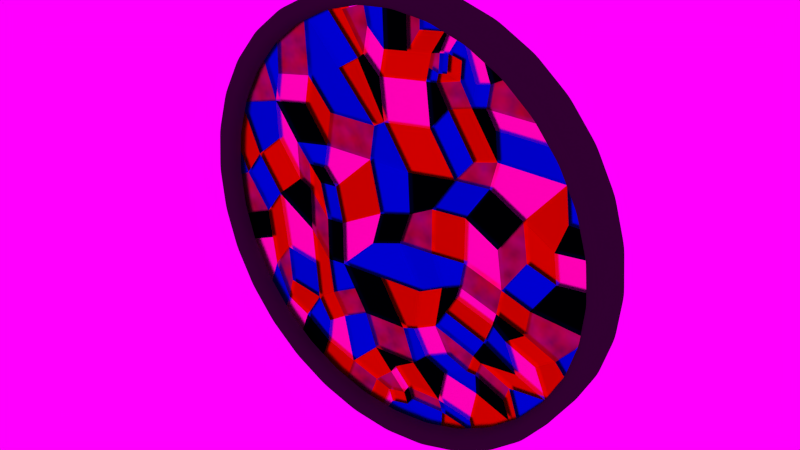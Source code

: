 # Source: lk-Buntglasfensterblend.blend  (saved by Blender 2.76.0; exported with 4.5.12 LTS)
import bpy
from mathutils import Matrix  # noqa: F401  (used for matrix-valued properties, if any)

bpy.ops.wm.read_factory_settings(use_empty=True)
scene = bpy.context.scene
scene.name = 'Scene'

# ---- collections
col_collection_1 = bpy.data.collections.new('Collection 1'); scene.collection.children.link(col_collection_1)

# ---- images (referenced by path relative to the original .blend; pixels are not part of the script)
import os
ASSET_DIR = os.environ.get("B2B_ASSET_DIR", "")  # directory of the original .blend (textures are referenced by path, not embedded)
HERE = os.path.dirname(os.path.abspath(__file__))  # packed textures are extracted next to this script under _unpacked/

def load_image(name, relpath, width, height, colorspace="sRGB"):
    """Load a texture the original file referenced (path relative to the .blend, or extracted next to this script)."""
    p = next((c for c in (os.path.join(HERE, relpath), os.path.join(ASSET_DIR, relpath)) if relpath and os.path.exists(c)), "")
    if p:
        img = bpy.data.images.load(p, check_existing=True)
        img.name = name
    else:  # same state as the original file: an image datablock whose file is absent (Cycles renders it pink)
        img = bpy.data.images.new(name, width, height)
        img.source = "FILE"
        img.filepath = "//" + (relpath or name)
    img.colorspace_settings.name = colorspace
    return img
img_ridgecrest_road_ref_hdr = load_image('Ridgecrest_Road_Ref.hdr', 'Ridgecrest_Road_Ref.hdr', 1024, 1024, 'Linear Rec.709')

# ---- materials (node trees are filled in below, after node groups)
mat_femsterglas_wei = bpy.data.materials.new('Femsterglas weiß')
mat_femsterglas_wei.alpha_threshold = 0.0
mat_femsterglas_wei.preview_render_type = 'SHADERBALL'
mat_femsterglas_wei.roughness = 0.5
mat_fensterglas_rot_001 = bpy.data.materials.new('Fensterglas rot.001')
mat_fensterglas_rot_001.alpha_threshold = 0.0
mat_fensterglas_rot_001.preview_render_type = 'SHADERBALL'
mat_fensterglas_rot_001.roughness = 0.5
mat_fensterglas_gr_n = bpy.data.materials.new('Fensterglas Grün')
mat_fensterglas_gr_n.alpha_threshold = 0.0
mat_fensterglas_gr_n.roughness = 0.5
mat_fensterglas_blau = bpy.data.materials.new('Fensterglas Blau')
mat_fensterglas_blau.alpha_threshold = 0.0
mat_fensterglas_blau.roughness = 0.5
mat_fensterglas_gelb = bpy.data.materials.new('Fensterglas Gelb')
mat_fensterglas_gelb.alpha_threshold = 0.0
mat_fensterglas_gelb.roughness = 0.5
mat_fensterglas_lila = bpy.data.materials.new('Fensterglas Lila')
mat_fensterglas_lila.alpha_threshold = 0.0
mat_fensterglas_lila.roughness = 0.5
mat_fensterglas_orange = bpy.data.materials.new('Fensterglas Orange')
mat_fensterglas_orange.alpha_threshold = 0.0
mat_fensterglas_orange.roughness = 0.5
mat_fensterglas_hellblau = bpy.data.materials.new('Fensterglas Hellblau')
mat_fensterglas_hellblau.alpha_threshold = 0.0
mat_fensterglas_hellblau.roughness = 0.5
mat_licht = bpy.data.materials.new('licht')
mat_licht.alpha_threshold = 0.0
mat_licht.roughness = 0.5
mat_fensterglas_rot = bpy.data.materials.new('Fensterglas rot')
mat_fensterglas_rot.alpha_threshold = 0.0
mat_fensterglas_rot.preview_render_type = 'SHADERBALL'
mat_fensterglas_rot.roughness = 0.5
mat_rahmen = bpy.data.materials.new('Rahmen ')
mat_rahmen.alpha_threshold = 0.0
mat_rahmen.diffuse_color = (0.0291, 0.0291, 0.0291, 1.0)
mat_rahmen.roughness = 0.5

# ---- material node trees
mat_femsterglas_wei.use_nodes = True; mat_femsterglas_wei.node_tree.nodes.clear()
_N = mat_femsterglas_wei.node_tree.nodes; _L = mat_femsterglas_wei.node_tree.links
n0 = _N.new('ShaderNodeOutputMaterial'); n0.name = 'Material Output'; n0.location = (300, 300)
n1 = _N.new('ShaderNodeBsdfGlass'); n1.name = 'Glass BSDF'; n1.location = (100, 300)
n1.distribution = 'BECKMANN'
n1.inputs[0].default_value = (0.8, 0.8, 0.8, 1.0)
n1.inputs[1].default_value = 0.4472
n1.inputs[2].default_value = 1.45
_L.new(n1.outputs[0], n0.inputs[0])
n0.is_active_output = True
mat_fensterglas_rot_001.use_nodes = True; mat_fensterglas_rot_001.node_tree.nodes.clear()
_N = mat_fensterglas_rot_001.node_tree.nodes; _L = mat_fensterglas_rot_001.node_tree.links
n0 = _N.new('ShaderNodeTexNoise'); n0.name = 'Noise Texture'; n0.location = (-201, 273)
n0.inputs[2].default_value = 22.8
n1 = _N.new('ShaderNodeMix'); n1.name = 'Mix'; n1.location = (19, 246)
n1.data_type = 'RGBA'
n1.blend_type = 'MULTIPLY'
n1.inputs[0].default_value = 0.8909
n1.inputs[7].default_value = (0.0, 1.946e-08, 0.249, 1.0)
n2 = _N.new('ShaderNodeRGBCurve'); n2.name = 'RGB Curves'; n2.location = (239, 223)
_c = n2.mapping.curves[0]
while len(_c.points) > 2: _c.points.remove(_c.points[-1])
_c.points[0].location = (0.0, 0.0); _c.points[0].handle_type = 'AUTO'
_c.points[1].location = (0.4, 0.925); _c.points[1].handle_type = 'AUTO'
_p = _c.points.new(1.0, 1.0); _p.handle_type = 'AUTO'
n2.mapping.update()
n3 = _N.new('ShaderNodeOutputMaterial'); n3.name = 'Material Output'; n3.location = (1080, 300)
n4 = _N.new('ShaderNodeBsdfGlass'); n4.name = 'Glass BSDF'; n4.location = (559, 300)
n4.distribution = 'BECKMANN'
n4.inputs[1].default_value = 0.4472
n4.inputs[2].default_value = 1.45
_L.new(n0.outputs[1], n1.inputs[6])
_L.new(n1.outputs[2], n2.inputs[1])
_L.new(n2.outputs[0], n4.inputs[0])
_L.new(n4.outputs[0], n3.inputs[0])
n3.is_active_output = True
mat_fensterglas_gr_n.use_nodes = True; mat_fensterglas_gr_n.node_tree.nodes.clear()
_N = mat_fensterglas_gr_n.node_tree.nodes; _L = mat_fensterglas_gr_n.node_tree.links
n0 = _N.new('ShaderNodeOutputMaterial'); n0.name = 'Material Output'; n0.location = (563, 292)
n1 = _N.new('ShaderNodeBsdfGlass'); n1.name = 'Glass BSDF'; n1.location = (-75, 301)
n1.distribution = 'BECKMANN'
n1.inputs[0].default_value = (0.0, 1.0, 0.01287, 1.0)
n1.inputs[1].default_value = 0.4472
n1.inputs[2].default_value = 1.45
_L.new(n1.outputs[0], n0.inputs[0])
n0.is_active_output = True
mat_fensterglas_blau.use_nodes = True; mat_fensterglas_blau.node_tree.nodes.clear()
_N = mat_fensterglas_blau.node_tree.nodes; _L = mat_fensterglas_blau.node_tree.links
n0 = _N.new('ShaderNodeOutputMaterial'); n0.name = 'Material Output'; n0.location = (326, 300)
n1 = _N.new('ShaderNodeBsdfGlass'); n1.name = 'Glass BSDF'; n1.location = (-131, 300)
n1.distribution = 'BECKMANN'
n1.inputs[0].default_value = (0.0, 0.02855, 0.8, 1.0)
n1.inputs[1].default_value = 0.4472
n1.inputs[2].default_value = 1.45
_L.new(n1.outputs[0], n0.inputs[0])
n0.is_active_output = True
mat_fensterglas_gelb.use_nodes = True; mat_fensterglas_gelb.node_tree.nodes.clear()
_N = mat_fensterglas_gelb.node_tree.nodes; _L = mat_fensterglas_gelb.node_tree.links
n0 = _N.new('ShaderNodeOutputMaterial'); n0.name = 'Material Output'; n0.location = (550, 300)
n1 = _N.new('ShaderNodeBsdfGlass'); n1.name = 'Glass BSDF'; n1.location = (100, 300)
n1.distribution = 'BECKMANN'
n1.inputs[0].default_value = (0.7659, 0.8, 0.0, 1.0)
n1.inputs[1].default_value = 0.4472
n1.inputs[2].default_value = 1.45
_L.new(n1.outputs[0], n0.inputs[0])
n0.is_active_output = True
mat_fensterglas_lila.use_nodes = True; mat_fensterglas_lila.node_tree.nodes.clear()
_N = mat_fensterglas_lila.node_tree.nodes; _L = mat_fensterglas_lila.node_tree.links
n0 = _N.new('ShaderNodeOutputMaterial'); n0.name = 'Material Output'; n0.location = (476, 300)
n1 = _N.new('ShaderNodeBsdfGlass'); n1.name = 'Glass BSDF'; n1.location = (26, 309)
n1.distribution = 'BECKMANN'
n1.inputs[0].default_value = (1.0, 0.0, 0.6771, 1.0)
n1.inputs[1].default_value = 0.4472
n1.inputs[2].default_value = 1.45
_L.new(n1.outputs[0], n0.inputs[0])
n0.is_active_output = True
mat_fensterglas_orange.use_nodes = True; mat_fensterglas_orange.node_tree.nodes.clear()
_N = mat_fensterglas_orange.node_tree.nodes; _L = mat_fensterglas_orange.node_tree.links
n0 = _N.new('ShaderNodeOutputMaterial'); n0.name = 'Material Output'; n0.location = (300, 300)
n1 = _N.new('ShaderNodeBsdfGlass'); n1.name = 'Glass BSDF'; n1.location = (100, 300)
n1.distribution = 'BECKMANN'
n1.inputs[0].default_value = (0.8, 0.1701, 0.0, 1.0)
n1.inputs[1].default_value = 0.4472
n1.inputs[2].default_value = 1.45
_L.new(n1.outputs[0], n0.inputs[0])
n0.is_active_output = True
mat_fensterglas_hellblau.use_nodes = True; mat_fensterglas_hellblau.node_tree.nodes.clear()
_N = mat_fensterglas_hellblau.node_tree.nodes; _L = mat_fensterglas_hellblau.node_tree.links
n0 = _N.new('ShaderNodeOutputMaterial'); n0.name = 'Material Output'; n0.location = (300, 300)
n1 = _N.new('ShaderNodeBsdfGlass'); n1.name = 'Glass BSDF'; n1.location = (100, 300)
n1.distribution = 'BECKMANN'
n1.inputs[0].default_value = (0.0, 0.8, 0.7608, 1.0)
n1.inputs[1].default_value = 0.4472
n1.inputs[2].default_value = 1.45
_L.new(n1.outputs[0], n0.inputs[0])
n0.is_active_output = True
mat_licht.use_nodes = True; mat_licht.node_tree.nodes.clear()
_N = mat_licht.node_tree.nodes; _L = mat_licht.node_tree.links
n0 = _N.new('ShaderNodeTexNoise'); n0.name = 'Noise Texture'; n0.location = (-138, 288)
n0.inputs[2].default_value = 3.7
n0.inputs[3].default_value = 3.7
n1 = _N.new('ShaderNodeHueSaturation'); n1.name = 'Hue Saturation Value'; n1.location = (27, 362)
n1.inputs[0].default_value = 0.0
n1.inputs[1].default_value = 0.0
n2 = _N.new('ShaderNodeRGBCurve'); n2.name = 'RGB Curves'; n2.location = (214, 500)
_c = n2.mapping.curves[3]
while len(_c.points) > 2: _c.points.remove(_c.points[-1])
_c.points[0].location = (0.0, 0.0); _c.points[0].handle_type = 'AUTO'
_c.points[1].location = (0.83182, 0.4); _c.points[1].handle_type = 'AUTO'
_p = _c.points.new(1.0, 1.0); _p.handle_type = 'AUTO'
n2.mapping.update()
n3 = _N.new('ShaderNodeOutputMaterial'); n3.name = 'Material Output'; n3.location = (936, 426)
n4 = _N.new('ShaderNodeEmission'); n4.name = 'Emission'; n4.location = (714, 440)
n4.inputs[1].default_value = 200.0
_L.new(n0.outputs[1], n1.inputs[4])
_L.new(n1.outputs[0], n2.inputs[1])
_L.new(n4.outputs[0], n3.inputs[0])
_L.new(n2.outputs[0], n4.inputs[0])
n3.is_active_output = True
mat_fensterglas_rot.use_nodes = True; mat_fensterglas_rot.node_tree.nodes.clear()
_N = mat_fensterglas_rot.node_tree.nodes; _L = mat_fensterglas_rot.node_tree.links
n0 = _N.new('ShaderNodeTexNoise'); n0.name = 'Noise Texture'; n0.location = (-201, 273)
n0.inputs[2].default_value = 22.8
n1 = _N.new('ShaderNodeMix'); n1.name = 'Mix'; n1.location = (19, 246)
n1.data_type = 'RGBA'
n1.blend_type = 'MULTIPLY'
n1.inputs[0].default_value = 0.8909
n1.inputs[7].default_value = (1.0, 0.9079, 0.7976, 1.0)
n2 = _N.new('ShaderNodeBsdfGlass'); n2.name = 'Glass BSDF'; n2.location = (559, 300)
n2.distribution = 'BECKMANN'
n2.inputs[1].default_value = 0.4472
n2.inputs[2].default_value = 1.45
n3 = _N.new('ShaderNodeRGBCurve'); n3.name = 'RGB Curves'; n3.location = (239, 223)
_c = n3.mapping.curves[0]
while len(_c.points) > 2: _c.points.remove(_c.points[-1])
_c.points[0].location = (0.0, 0.0); _c.points[0].handle_type = 'AUTO'
_c.points[1].location = (0.4, 0.925); _c.points[1].handle_type = 'AUTO'
_p = _c.points.new(1.0, 1.0); _p.handle_type = 'AUTO'
n3.mapping.update()
n4 = _N.new('ShaderNodeOutputMaterial'); n4.name = 'Material Output'; n4.location = (804, 300)
_L.new(n0.outputs[1], n1.inputs[6])
_L.new(n1.outputs[2], n3.inputs[1])
_L.new(n3.outputs[0], n2.inputs[0])
_L.new(n2.outputs[0], n4.inputs[0])
n4.is_active_output = True

# ---- world
world_world = bpy.data.worlds.new('World'); scene.world = world_world
world_world.use_nodes = True; world_world.node_tree.nodes.clear()
_N = world_world.node_tree.nodes; _L = world_world.node_tree.links
n0 = _N.new('ShaderNodeOutputWorld'); n0.name = 'World Output'; n0.location = (300, 300)
n1 = _N.new('ShaderNodeBackground'); n1.name = 'Background'; n1.location = (10, 300)
n2 = _N.new('ShaderNodeTexEnvironment'); n2.name = 'Environment Texture'; n2.location = (-180, 300)
n2.width = 140
n2.image = img_ridgecrest_road_ref_hdr
_L.new(n1.outputs[0], n0.inputs[0])
_L.new(n2.outputs[0], n1.inputs[0])
n0.is_active_output = True
world_world.color = (0.05088, 0.05088, 0.05088)
world_world.use_sun_shadow = False
world_world.sun_shadow_jitter_overblur = 0.0
world_world.cycles.sampling_method = 'MANUAL'

# ---- meshes
me_plane_002 = bpy.data.meshes.new('Plane.002')
me_plane_002.from_pydata([(-1.205, -1.126, -0.005228), (0.2743, -0.6333, -0.005228), (-0.7671, 0.4081, -0.005228), (0.7947, 0.8737, -0.005228), (1.941, -0.5368, -0.005228), (1.941, 1.463, -0.005228), (1.351, -2.534, -0.005228), (2.498, -1.945, -0.005228), (-1.304, 2.708, -0.005228), (0.6964, 2.708, -0.005228), (3.578, -0.4058, -0.005228), (3.578, 1.594, -0.005228), (3.022, 3.035, -0.005228), (4.659, 3.166, -0.005228), (-2.908, -2.731, -0.005228), (-2.908, -0.731, -0.005228), (-0.7784, -2.633, -0.005228), (-1.664, -4.761, -0.005228), (0.466, -4.663, -0.005228), (1.057, -4.467, -0.005228), (2.203, -3.877, -0.005228), (5.15, 0.7427, -0.005228), (6.231, 2.315, -0.005228), (5.412, -0.9602, -0.005228), (6.493, 0.6117, -0.005228), (3.382, -1.552, -0.005228), (5.216, -2.106, -0.005228), (6.755, -1.386, -0.005228), (7.836, 0.186, -0.005228), (9.234, -1.554, -0.005228), (9.221, 0.3538, -0.005228), (7.656, 1.479, -0.005228), (9.042, 1.646, -0.005228), (7.971, 4.323, -0.005228), (8.156, 2.797, -0.005228), (8.59, 4.323, -0.005228), (8.775, 2.797, -0.005228), (6.59, -2.554, -0.005228), (8.862, -2.216, -0.005228), (8.036, -3.143, -0.005228), (9.291, -2.696, -0.005228), (8.464, -3.624, -0.005228), (5.705, -3.182, -0.005228), (7.151, -3.772, -0.005228), (6.28, -4.514, -0.005228), (7.726, -5.104, -0.005228), (3.216, -2.138, -0.005229), (5.05, -2.692, -0.005229), (2.709, -3.007, -0.005228), (4.174, -4.532, -0.005228), (4.681, -3.662, -0.005228), (4.551, -4.715, -0.005228), (5.996, -5.304, -0.005228), (7.528, -5.336, -0.005228), (6.474, -6.721, -0.005228), (-1.101, -6.318, -0.005228), (1.029, -6.219, -0.005228), (1.711, -5.596, -0.005228), (2.857, -5.007, -0.005228), (2.738, -6.001, -0.005228), (3.884, -5.412, -0.005228), (4.318, -5.406, -0.005228), (5.764, -5.995, -0.005228), (4.4, -6.285, -0.005228), (6.099, -6.874, -0.005228), (2.443, -7.518, -0.005228), (4.105, -7.801, -0.005228), (2.646, -8.071, -0.005228), (4.308, -8.355, -0.005228), (2.606, -9.243, -0.005228), (4.137, -8.537, -0.005228), (0.7696, -7.604, -0.005228), (0.9723, -8.158, -0.005228), (0.5191, -7.988, -0.005228), (0.7218, -8.542, -0.005228), (0.02663, -6.848, -0.005228), (-0.2239, -7.232, -0.005228), (-0.3438, -8.213, -0.005228), (-0.1411, -8.766, -0.005228), (-0.8343, -9.52, -0.005228), (-0.6315, -9.581, -0.005228), (-1.08, -8.006, -0.005228), (-1.57, -9.313, -0.005228), (-2.47, -7.622, -0.005228), (-2.96, -8.929, -0.005228), (-2.286, -3.746, -0.005228), (-2.949, -5.427, -0.005228), (-3.571, -4.412, -0.005228), (-4.001, -7.132, -0.005228), (-4.491, -8.439, -0.005228), (-5.294, -6.259, -0.005228), (-5.785, -7.566, -0.005228), (-3.857, -6.023, -0.005229), (-4.479, -5.008, -0.005229), (-3.794, -2.797, -0.005228), (-3.794, -0.7967, -0.005228), (-4.761, -1.632, -0.005228), (-4.761, 0.368, -0.005228), (-4.62, -3.32, -0.005228), (-6.185, -4.747, -0.005228), (-6.326, -3.059, -0.005228), (-6.453, -5.739, -0.005228), (-6.944, -7.046, -0.005228), (-7.167, -4.204, -0.005228), (-7.657, -5.511, -0.005228), (-6.702, -0.4578, -0.005228), (-7.543, -1.603, -0.005228), (-7.167, -4.204, -0.005228), (-7.657, -5.511, -0.005228), (-7.355, -2.903, -0.005228), (-9.13, -2.237, -0.005228), (-8.942, -3.538, -0.005228), (-7.884, 1.139, -0.005228), (-8.725, -0.005861, -0.005228), (-8.857, 3.343, -0.005228), (-9.698, 2.198, -0.005228), (-9.71, -0.5132, -0.005228), (-9.799, 1.894, -0.005228), (-5.387, 0.6439, -0.005229), (-6.57, 2.241, -0.005228), (-5.469, 2.351, -0.005228), (-6.652, 3.948, -0.005228), (-3.267, 0.895, -0.005228), (-4.153, 0.8293, -0.005228), (-3.898, 1.606, -0.005228), (-4.783, 1.54, -0.005228), (-3.695, 2.669, -0.005228), (-4.878, 4.266, -0.005228), (-8.921, 4.27, -0.005229), (-7.358, 5.94, -0.005228), (-6.421, 5.237, -0.005228), (-4.648, 5.555, -0.005228), (-6.373, 7.407, -0.005228), (-4.798, 8.281, -0.005228), (-0.5421, 4.532, -0.005228), (1.783, 4.859, -0.005228), (-1.065, 4.245, -0.005228), (-3.456, 4.206, -0.005228), (-2.931, 6.263, -0.005228), (-3.758, 8.926, -0.005228), (-1.892, 6.908, -0.005228), (3.856, 4.034, -0.005228), (2.617, 5.858, -0.005228), (4.964, 4.341, -0.005228), (3.726, 6.165, -0.005228), (7.971, 4.323, -0.005228), (4.964, 4.341, -0.005228), (7.84, 5.568, -0.005228), (4.833, 5.586, -0.005228), (7.381, 6.288, -0.005228), (4.375, 6.306, -0.005228), (2.058, 6.78, -0.005228), (3.166, 7.087, -0.005228), (3.868, 7.13, -0.005228), (4.517, 7.271, -0.005228), (3.254, 8.688, -0.005228), (3.903, 8.829, -0.005228), (5.557, 7.849, -0.005228), (4.18, 8.8, -0.005228), (-0.7615, 6.385, -0.005228), (1.564, 6.713, -0.005228), (-0.5312, 7.548, -0.005228), (1.794, 7.875, -0.005228), (-1.584, 7.142, -0.005228), (-1.354, 8.304, -0.005228), (-2.659, 8.721, -0.005228), (-1.55, 9.138, -0.005228), (0.6314, 7.711, -0.005228), (-0.597, 9.247, -0.005228), (0.5656, 9.411, -0.005228), (2.386, 8.823, -0.005228), (1.224, 8.659, -0.005228), (2.35, 9.264, -0.005228), (1.207, 9.533, -0.005228), (3.21, 7.887, -0.005228), (2.548, 7.231, -0.005229), (2.592, 8.032, -0.005229), (2.14, 7.166, -0.005228), (2.184, 7.966, -0.005228), (1.679, 7.294, -0.005228), (2.951, 8.608, -0.005228), (2.543, 8.833, -0.005228)], [], [(0, 1, 3, 2), (3, 1, 4, 5), (4, 1, 6, 7), (2, 3, 9, 8), (5, 4, 10, 11), (5, 11, 13, 12), (5, 12, 9, 3), (0, 2, 15, 14), (0, 14, 16, 6, 1), (16, 14, 85, 17, 18), (7, 6, 19, 20), (6, 16, 18, 19), (13, 11, 21, 22), (22, 21, 23, 24), (10, 23, 21, 11), (23, 10, 25, 26), (7, 25, 10, 4), (24, 23, 27, 28), (28, 27, 29, 30), (28, 30, 32, 31), (24, 28, 31, 22), (22, 31, 34, 33), (33, 34, 36, 35), (32, 36, 34, 31), (29, 27, 37, 39, 38), (38, 39, 41, 40), (39, 37, 42, 43), (26, 37, 27, 23), (43, 42, 44, 45), (39, 43, 45, 41), (26, 25, 46, 47), (37, 26, 47, 42), (20, 48, 46, 25, 7), (48, 20, 49, 50), (46, 48, 50, 47), (44, 42, 47, 50), (45, 44, 51, 52), (45, 52, 54, 53), (20, 58, 60, 49), (18, 17, 55, 56), (20, 19, 57, 58), (58, 57, 59, 60), (19, 18, 56, 57), (52, 51, 61, 62), (49, 51, 44, 50), (62, 61, 63, 64), (52, 62, 64, 54), (60, 61, 51, 49), (59, 63, 61, 60), (63, 59, 65, 66), (66, 65, 67, 68), (63, 66, 68, 64), (59, 57, 56, 65), (68, 67, 69, 70), (67, 65, 71, 72), (72, 71, 73, 74), (67, 72, 74, 69), (73, 71, 75, 76), (56, 75, 71, 65), (55, 76, 75, 56), (74, 73, 77, 78), (78, 77, 79, 80), (74, 78, 80, 69), (79, 77, 81, 82), (76, 81, 77, 73), (82, 81, 83, 84), (55, 83, 81, 76), (17, 85, 87, 86), (17, 86, 83, 55), (84, 83, 88, 89), (89, 88, 90, 91), (86, 87, 93, 92), (86, 92, 88, 83), (88, 92, 93, 90), (14, 15, 95, 94), (14, 94, 87, 85), (94, 95, 97, 96), (87, 94, 96, 98, 93), (93, 98, 100, 99), (91, 90, 101, 102), (90, 93, 99, 101), (102, 101, 103, 104), (100, 103, 101, 99), (103, 100, 105, 106, 109), (96, 105, 100, 98), (104, 103, 107, 108), (109, 106, 110, 111), (103, 109, 111, 108, 107, 104), (106, 105, 112, 113), (113, 112, 114, 115), (113, 115, 117, 116), (106, 113, 116, 110), (112, 105, 118, 119), (97, 118, 105, 96), (119, 118, 120, 121), (112, 119, 121, 114), (95, 15, 122, 123), (8, 122, 15, 2), (123, 122, 124, 125), (95, 123, 125, 97), (97, 125, 120, 118), (121, 120, 126, 127), (124, 126, 120, 125), (8, 126, 124, 122), (114, 121, 129, 128), (121, 127, 131, 130), (130, 131, 133, 132), (121, 130, 132, 129), (9, 12, 135, 134), (126, 8, 136, 137), (8, 9, 134, 136), (126, 137, 131, 127), (131, 137, 136, 138, 133), (133, 138, 140, 139), (134, 140, 138, 136), (135, 12, 141, 142), (142, 141, 143, 144), (13, 143, 141, 12), (13, 22, 33, 143), (143, 33, 145, 146), (146, 145, 147, 148), (148, 147, 149, 150), (143, 146, 148, 150, 144), (142, 144, 152, 151), (144, 150, 154, 153), (153, 154, 156, 155), (144, 153, 155, 174, 152), (156, 154, 157, 158), (149, 157, 154, 150), (134, 135, 160, 159), (159, 160, 179, 162, 167, 161), (135, 142, 151, 160), (159, 161, 164, 163), (134, 159, 163, 140), (163, 164, 166, 165), (140, 163, 165, 139), (161, 167, 169, 168), (161, 168, 166, 164), (167, 162, 170, 171), (171, 170, 172, 173), (167, 171, 173, 169), (152, 174, 176, 175), (175, 176, 178, 177), (152, 175, 177, 151), (162, 179, 177, 178), (151, 177, 179, 160), (178, 176, 180, 181), (162, 178, 181, 170), (155, 180, 176, 174)])
me_plane_002.polygons.foreach_set('material_index', [2, 1, 7, 3, 4, 7, 2, 5, 3, 2, 6, 4, 2, 1, 5, 1, 3, 3, 2, 5, 6, 4, 3, 2, 1, 7, 6, 4, 5, 4, 5, 2, 2, 3, 4, 7, 6, 3, 1, 1, 5, 3, 7, 1, 2, 2, 4, 4, 7, 5, 7, 6, 2, 4, 1, 2, 3, 5, 4, 2, 6, 5, 7, 4, 1, 1, 6, 1, 3, 4, 2, 6, 5, 3, 2, 3, 1, 4, 7, 5, 4, 7, 1, 4, 5, 0, 2, 5, 3, 4, 7, 1, 6, 2, 5, 7, 7, 4, 2, 4, 1, 2, 3, 5, 1, 5, 1, 3, 6, 1, 7, 4, 7, 3, 4, 3, 4, 1, 5, 0, 7, 5, 2, 1, 3, 5, 7, 2, 1, 5, 6, 2, 5, 2, 1, 6, 2, 3, 4, 7, 1, 6, 7, 4, 1, 3, 5, 2, 3])
me_plane_002.materials.append(mat_femsterglas_wei)
me_plane_002.materials.append(mat_fensterglas_rot_001)
me_plane_002.materials.append(mat_fensterglas_gr_n)
me_plane_002.materials.append(mat_fensterglas_blau)
me_plane_002.materials.append(mat_fensterglas_gelb)
me_plane_002.materials.append(mat_fensterglas_lila)
me_plane_002.materials.append(mat_fensterglas_orange)
me_plane_002.materials.append(mat_fensterglas_hellblau)
me_plane_002.use_remesh_preserve_volume = False
me_plane_002.use_remesh_preserve_attributes = False
me_plane_002.use_mirror_vertex_groups = False
me_plane_002.update()
me_circle_001 = bpy.data.meshes.new('Circle.001')
me_circle_001.from_pydata([(0.0, 1.0, 0.0), (-0.1951, 0.9808, 0.0), (-0.3827, 0.9239, 0.0), (-0.5556, 0.8315, 0.0), (-0.7071, 0.7071, 0.0), (-0.8315, 0.5556, 0.0), (-0.9239, 0.3827, 0.0), (-0.9808, 0.1951, 0.0), (-1.0, 7.55e-08, 0.0), (-0.9808, -0.1951, 0.0), (-0.9239, -0.3827, 0.0), (-0.8315, -0.5556, 0.0), (-0.7071, -0.7071, 0.0), (-0.5556, -0.8315, 0.0), (-0.3827, -0.9239, 0.0), (-0.1951, -0.9808, 0.0), (3.258e-07, -1.0, 0.0), (0.1951, -0.9808, 0.0), (0.3827, -0.9239, 0.0), (0.5556, -0.8315, 0.0), (0.7071, -0.7071, 0.0), (0.8315, -0.5556, 0.0), (0.9239, -0.3827, 0.0), (0.9808, -0.1951, 0.0), (1.0, 9.656e-07, 0.0), (0.9808, 0.1951, 0.0), (0.9239, 0.3827, 0.0), (0.8315, 0.5556, 0.0), (0.7071, 0.7071, 0.0), (0.5556, 0.8315, 0.0), (0.3827, 0.9239, 0.0), (0.1951, 0.9808, 0.0)], [], [(1, 2, 3, 4, 5, 6, 7, 8, 9, 10, 11, 12, 13, 14, 15, 16, 17, 18, 19, 20, 21, 22, 23, 24, 25, 26, 27, 28, 29, 30, 31, 0)])
me_circle_001.materials.append(mat_licht)
me_circle_001.use_remesh_preserve_volume = False
me_circle_001.use_remesh_preserve_attributes = False
me_circle_001.use_mirror_vertex_groups = False
me_circle_001.update()
me_plane = bpy.data.meshes.new('Plane')
me_plane.from_pydata([(-1.205, -1.126, -0.005228), (0.2743, -0.6333, -0.005228), (-0.7671, 0.4081, -0.005228), (0.7947, 0.8737, -0.005228), (1.941, -0.5368, -0.005228), (1.941, 1.463, -0.005228), (1.351, -2.534, -0.005228), (2.498, -1.945, -0.005228), (-1.304, 2.708, -0.005228), (0.6964, 2.708, -0.005228), (3.578, -0.4058, -0.005228), (3.578, 1.594, -0.005228), (3.022, 3.035, -0.005228), (4.659, 3.166, -0.005228), (-2.908, -2.731, -0.005228), (-2.908, -0.731, -0.005228), (-0.7784, -2.633, -0.005228), (-1.664, -4.761, -0.005228), (0.466, -4.663, -0.005228), (1.057, -4.467, -0.005228), (2.203, -3.877, -0.005228), (5.15, 0.7427, -0.005228), (6.231, 2.315, -0.005228), (5.412, -0.9602, -0.005228), (6.493, 0.6117, -0.005228), (3.382, -1.552, -0.005228), (5.216, -2.106, -0.005228), (6.755, -1.386, -0.005228), (7.836, 0.186, -0.005228), (9.234, -1.554, -0.005228), (9.221, 0.3538, -0.005228), (7.656, 1.479, -0.005228), (9.042, 1.646, -0.005228), (7.971, 4.323, -0.005228), (8.156, 2.797, -0.005228), (8.59, 4.323, -0.005228), (8.775, 2.797, -0.005228), (6.59, -2.554, -0.005228), (8.862, -2.216, -0.005228), (8.036, -3.143, -0.005228), (9.291, -2.696, -0.005228), (8.464, -3.624, -0.005228), (5.705, -3.182, -0.005228), (7.151, -3.772, -0.005228), (6.28, -4.514, -0.005228), (7.726, -5.104, -0.005228), (3.216, -2.138, -0.005229), (5.05, -2.692, -0.005229), (2.709, -3.007, -0.005228), (4.174, -4.532, -0.005228), (4.681, -3.662, -0.005228), (4.551, -4.715, -0.005228), (5.996, -5.304, -0.005228), (7.528, -5.336, -0.005228), (6.474, -6.721, -0.005228), (-1.101, -6.318, -0.005228), (1.029, -6.219, -0.005228), (1.711, -5.596, -0.005228), (2.857, -5.007, -0.005228), (2.738, -6.001, -0.005228), (3.884, -5.412, -0.005228), (4.318, -5.406, -0.005228), (5.764, -5.995, -0.005228), (4.4, -6.285, -0.005228), (6.099, -6.874, -0.005228), (2.443, -7.518, -0.005228), (4.105, -7.801, -0.005228), (2.646, -8.071, -0.005228), (4.308, -8.355, -0.005228), (2.606, -9.243, -0.005228), (4.137, -8.537, -0.005228), (0.7696, -7.604, -0.005228), (0.9723, -8.158, -0.005228), (0.5191, -7.988, -0.005228), (0.7218, -8.542, -0.005228), (0.02663, -6.848, -0.005228), (-0.2239, -7.232, -0.005228), (-0.3438, -8.213, -0.005228), (-0.1411, -8.766, -0.005228), (-0.8343, -9.52, -0.005228), (-0.6315, -9.581, -0.005228), (-1.08, -8.006, -0.005228), (-1.57, -9.313, -0.005228), (-2.47, -7.622, -0.005228), (-2.96, -8.929, -0.005228), (-2.286, -3.746, -0.005228), (-2.949, -5.427, -0.005228), (-3.571, -4.412, -0.005228), (-4.001, -7.132, -0.005228), (-4.491, -8.439, -0.005228), (-5.294, -6.259, -0.005228), (-5.785, -7.566, -0.005228), (-3.857, -6.023, -0.005229), (-4.479, -5.008, -0.005229), (-3.794, -2.797, -0.005228), (-3.794, -0.7967, -0.005228), (-4.761, -1.632, -0.005228), (-4.761, 0.368, -0.005228), (-4.62, -3.32, -0.005228), (-6.185, -4.747, -0.005228), (-6.326, -3.059, -0.005228), (-6.453, -5.739, -0.005228), (-6.944, -7.046, -0.005228), (-7.167, -4.204, -0.005228), (-7.657, -5.511, -0.005228), (-6.702, -0.4578, -0.005228), (-7.543, -1.603, -0.005228), (-7.167, -4.204, -0.005228), (-7.657, -5.511, -0.005228), (-7.355, -2.903, -0.005228), (-9.13, -2.237, -0.005228), (-8.942, -3.538, -0.005228), (-7.884, 1.139, -0.005228), (-8.725, -0.005861, -0.005228), (-8.857, 3.343, -0.005228), (-9.698, 2.198, -0.005228), (-9.71, -0.5132, -0.005228), (-9.799, 1.894, -0.005228), (-5.387, 0.6439, -0.005229), (-6.57, 2.241, -0.005228), (-5.469, 2.351, -0.005228), (-6.652, 3.948, -0.005228), (-3.267, 0.895, -0.005228), (-4.153, 0.8293, -0.005228), (-3.898, 1.606, -0.005228), (-4.783, 1.54, -0.005228), (-3.695, 2.669, -0.005228), (-4.878, 4.266, -0.005228), (-8.921, 4.27, -0.005229), (-7.358, 5.94, -0.005228), (-6.421, 5.237, -0.005228), (-4.648, 5.555, -0.005228), (-6.373, 7.407, -0.005228), (-4.798, 8.281, -0.005228), (-0.5421, 4.532, -0.005228), (1.783, 4.859, -0.005228), (-1.065, 4.245, -0.005228), (-3.456, 4.206, -0.005228), (-2.931, 6.263, -0.005228), (-3.758, 8.926, -0.005228), (-1.892, 6.908, -0.005228), (3.856, 4.034, -0.005228), (2.617, 5.858, -0.005228), (4.964, 4.341, -0.005228), (3.726, 6.165, -0.005228), (7.971, 4.323, -0.005228), (4.964, 4.341, -0.005228), (7.84, 5.568, -0.005228), (4.833, 5.586, -0.005228), (7.381, 6.288, -0.005228), (4.375, 6.306, -0.005228), (2.058, 6.78, -0.005228), (3.166, 7.087, -0.005228), (3.868, 7.13, -0.005228), (4.517, 7.271, -0.005228), (3.254, 8.688, -0.005228), (3.903, 8.829, -0.005228), (5.557, 7.849, -0.005228), (4.18, 8.8, -0.005228), (-0.7615, 6.385, -0.005228), (1.564, 6.713, -0.005228), (-0.5312, 7.548, -0.005228), (1.794, 7.875, -0.005228), (-1.584, 7.142, -0.005228), (-1.354, 8.304, -0.005228), (-2.659, 8.721, -0.005228), (-1.55, 9.138, -0.005228), (0.6314, 7.711, -0.005228), (-0.597, 9.247, -0.005228), (0.5656, 9.411, -0.005228), (2.386, 8.823, -0.005228), (1.224, 8.659, -0.005228), (2.35, 9.264, -0.005228), (1.207, 9.533, -0.005228), (3.21, 7.887, -0.005228), (2.548, 7.231, -0.005229), (2.592, 8.032, -0.005229), (2.14, 7.166, -0.005228), (2.184, 7.966, -0.005228), (1.679, 7.294, -0.005228), (2.951, 8.608, -0.005228), (2.543, 8.833, -0.005228)], [], [(0, 1, 3, 2), (3, 1, 4, 5), (4, 1, 6, 7), (2, 3, 9, 8), (5, 4, 10, 11), (5, 11, 13, 12), (5, 12, 9, 3), (0, 2, 15, 14), (0, 14, 16, 6, 1), (16, 14, 85, 17, 18), (7, 6, 19, 20), (6, 16, 18, 19), (13, 11, 21, 22), (22, 21, 23, 24), (10, 23, 21, 11), (23, 10, 25, 26), (7, 25, 10, 4), (24, 23, 27, 28), (28, 27, 29, 30), (28, 30, 32, 31), (24, 28, 31, 22), (22, 31, 34, 33), (33, 34, 36, 35), (32, 36, 34, 31), (29, 27, 37, 39, 38), (38, 39, 41, 40), (39, 37, 42, 43), (26, 37, 27, 23), (43, 42, 44, 45), (39, 43, 45, 41), (26, 25, 46, 47), (37, 26, 47, 42), (20, 48, 46, 25, 7), (48, 20, 49, 50), (46, 48, 50, 47), (44, 42, 47, 50), (45, 44, 51, 52), (45, 52, 54, 53), (20, 58, 60, 49), (18, 17, 55, 56), (20, 19, 57, 58), (58, 57, 59, 60), (19, 18, 56, 57), (52, 51, 61, 62), (49, 51, 44, 50), (62, 61, 63, 64), (52, 62, 64, 54), (60, 61, 51, 49), (59, 63, 61, 60), (63, 59, 65, 66), (66, 65, 67, 68), (63, 66, 68, 64), (59, 57, 56, 65), (68, 67, 69, 70), (67, 65, 71, 72), (72, 71, 73, 74), (67, 72, 74, 69), (73, 71, 75, 76), (56, 75, 71, 65), (55, 76, 75, 56), (74, 73, 77, 78), (78, 77, 79, 80), (74, 78, 80, 69), (79, 77, 81, 82), (76, 81, 77, 73), (82, 81, 83, 84), (55, 83, 81, 76), (17, 85, 87, 86), (17, 86, 83, 55), (84, 83, 88, 89), (89, 88, 90, 91), (86, 87, 93, 92), (86, 92, 88, 83), (88, 92, 93, 90), (14, 15, 95, 94), (14, 94, 87, 85), (94, 95, 97, 96), (87, 94, 96, 98, 93), (93, 98, 100, 99), (91, 90, 101, 102), (90, 93, 99, 101), (102, 101, 103, 104), (100, 103, 101, 99), (103, 100, 105, 106, 109), (96, 105, 100, 98), (104, 103, 107, 108), (109, 106, 110, 111), (103, 109, 111, 108, 107, 104), (106, 105, 112, 113), (113, 112, 114, 115), (113, 115, 117, 116), (106, 113, 116, 110), (112, 105, 118, 119), (97, 118, 105, 96), (119, 118, 120, 121), (112, 119, 121, 114), (95, 15, 122, 123), (8, 122, 15, 2), (123, 122, 124, 125), (95, 123, 125, 97), (97, 125, 120, 118), (121, 120, 126, 127), (124, 126, 120, 125), (8, 126, 124, 122), (114, 121, 129, 128), (121, 127, 131, 130), (130, 131, 133, 132), (121, 130, 132, 129), (9, 12, 135, 134), (126, 8, 136, 137), (8, 9, 134, 136), (126, 137, 131, 127), (131, 137, 136, 138, 133), (133, 138, 140, 139), (134, 140, 138, 136), (135, 12, 141, 142), (142, 141, 143, 144), (13, 143, 141, 12), (13, 22, 33, 143), (143, 33, 145, 146), (146, 145, 147, 148), (148, 147, 149, 150), (143, 146, 148, 150, 144), (142, 144, 152, 151), (144, 150, 154, 153), (153, 154, 156, 155), (144, 153, 155, 174, 152), (156, 154, 157, 158), (149, 157, 154, 150), (134, 135, 160, 159), (159, 160, 179, 162, 167, 161), (135, 142, 151, 160), (159, 161, 164, 163), (134, 159, 163, 140), (163, 164, 166, 165), (140, 163, 165, 139), (161, 167, 169, 168), (161, 168, 166, 164), (167, 162, 170, 171), (171, 170, 172, 173), (167, 171, 173, 169), (152, 174, 176, 175), (175, 176, 178, 177), (152, 175, 177, 151), (162, 179, 177, 178), (151, 177, 179, 160), (178, 176, 180, 181), (162, 178, 181, 170), (155, 180, 176, 174)])
me_plane.polygons.foreach_set('material_index', [2, 1, 7, 3, 4, 7, 2, 5, 3, 2, 6, 4, 2, 1, 5, 1, 3, 3, 2, 5, 6, 4, 3, 2, 1, 7, 6, 4, 5, 4, 5, 2, 2, 3, 4, 7, 6, 3, 1, 1, 5, 3, 7, 1, 2, 2, 4, 4, 7, 5, 7, 6, 2, 4, 1, 2, 3, 5, 4, 2, 6, 5, 7, 4, 1, 1, 6, 1, 3, 4, 2, 6, 5, 3, 2, 3, 1, 4, 7, 5, 4, 7, 1, 4, 5, 0, 2, 5, 3, 4, 7, 1, 6, 2, 5, 7, 7, 4, 2, 4, 1, 2, 3, 5, 1, 5, 1, 3, 6, 1, 7, 4, 7, 3, 4, 3, 4, 1, 5, 0, 7, 5, 2, 1, 3, 5, 7, 2, 1, 5, 6, 2, 5, 2, 1, 6, 2, 3, 4, 7, 1, 6, 7, 4, 1, 3, 5, 2, 3])
me_plane.materials.append(mat_femsterglas_wei)
me_plane.materials.append(mat_fensterglas_rot)
me_plane.materials.append(mat_fensterglas_gr_n)
me_plane.materials.append(mat_fensterglas_blau)
me_plane.materials.append(mat_fensterglas_gelb)
me_plane.materials.append(mat_fensterglas_lila)
me_plane.materials.append(mat_fensterglas_orange)
me_plane.materials.append(mat_fensterglas_hellblau)
me_plane.use_remesh_preserve_volume = False
me_plane.use_remesh_preserve_attributes = False
me_plane.use_mirror_vertex_groups = False
me_plane.update()
me_circle = bpy.data.meshes.new('Circle')
me_circle.from_pydata([(0.0, 1.0, 0.0), (-0.1951, 0.9808, 0.0), (-0.3827, 0.9239, 0.0), (-0.5556, 0.8315, 0.0), (-0.7071, 0.7071, 0.0), (-0.8315, 0.5556, 0.0), (-0.9239, 0.3827, 0.0), (-0.9808, 0.1951, 0.0), (-1.0, 7.55e-08, 0.0), (-0.9808, -0.1951, 0.0), (-0.9239, -0.3827, 0.0), (-0.8315, -0.5556, 0.0), (-0.7071, -0.7071, 0.0), (-0.5556, -0.8315, 0.0), (-0.3827, -0.9239, 0.0), (-0.1951, -0.9808, 0.0), (3.258e-07, -1.0, 0.0), (0.1951, -0.9808, 0.0), (0.3827, -0.9239, 0.0), (0.5556, -0.8315, 0.0), (0.7071, -0.7071, 0.0), (0.8315, -0.5556, 0.0), (0.9239, -0.3827, 0.0), (0.9808, -0.1951, 0.0), (1.0, 9.656e-07, 0.0), (0.9808, 0.1951, 0.0), (0.9239, 0.3827, 0.0), (0.8315, 0.5556, 0.0), (0.7071, 0.7071, 0.0), (0.5556, 0.8315, 0.0), (0.3827, 0.9239, 0.0), (0.1951, 0.9808, 0.0), (-0.1463, 0.9856, 0.0), (-0.09755, 0.9904, 0.0), (-0.04877, 0.9952, 0.0), (-0.3358, 0.9381, 0.0), (-0.2889, 0.9523, 0.0), (-0.242, 0.9666, 0.0), (-0.5123, 0.8546, 0.0), (-0.4691, 0.8777, 0.0), (-0.4259, 0.9008, 0.0), (-0.6692, 0.7382, 0.0), (-0.6313, 0.7693, 0.0), (-0.5935, 0.8004, 0.0), (-0.8004, 0.5935, 0.0), (-0.7693, 0.6313, 0.0), (-0.7382, 0.6692, 0.0), (-0.9008, 0.4259, 0.0), (-0.8777, 0.4691, 0.0), (-0.8546, 0.5123, 0.0), (-0.9666, 0.242, 0.0), (-0.9523, 0.2889, 0.0), (-0.9381, 0.3358, 0.0), (-0.9952, 0.04877, 0.0), (-0.9904, 0.09755, 0.0), (-0.9856, 0.1463, 0.0), (-0.9856, -0.1463, 0.0), (-0.9904, -0.09755, 0.0), (-0.9952, -0.04877, 0.0), (-0.9381, -0.3358, 0.0), (-0.9523, -0.2889, 0.0), (-0.9666, -0.242, 0.0), (-0.8546, -0.5123, 0.0), (-0.8777, -0.4691, 0.0), (-0.9008, -0.4259, 0.0), (-0.7382, -0.6692, 0.0), (-0.7693, -0.6313, 0.0), (-0.8004, -0.5935, 0.0), (-0.5935, -0.8004, 0.0), (-0.6313, -0.7693, 0.0), (-0.6692, -0.7382, 0.0), (-0.4259, -0.9008, 0.0), (-0.4691, -0.8777, 0.0), (-0.5123, -0.8546, 0.0), (-0.242, -0.9666, 0.0), (-0.2889, -0.9523, 0.0), (-0.3358, -0.9381, 0.0), (-0.04877, -0.9952, 0.0), (-0.09754, -0.9904, 0.0), (-0.1463, -0.9856, 0.0), (0.1463, -0.9856, 0.0), (0.09755, -0.9904, 0.0), (0.04877, -0.9952, 0.0), (0.3358, -0.9381, 0.0), (0.2889, -0.9523, 0.0), (0.242, -0.9666, 0.0), (0.5123, -0.8546, 0.0), (0.4691, -0.8777, 0.0), (0.4259, -0.9008, 0.0), (0.6692, -0.7382, 0.0), (0.6313, -0.7693, 0.0), (0.5935, -0.8004, 0.0), (0.8004, -0.5935, 0.0), (0.7693, -0.6313, 0.0), (0.7382, -0.6692, 0.0), (0.9008, -0.4259, 0.0), (0.8777, -0.4691, 0.0), (0.8546, -0.5123, 0.0), (0.9666, -0.242, 0.0), (0.9523, -0.2889, 0.0), (0.9381, -0.3358, 0.0), (0.9952, -0.04877, 0.0), (0.9904, -0.09754, 0.0), (0.9856, -0.1463, 0.0), (0.9856, 0.1463, 0.0), (0.9904, 0.09755, 0.0), (0.9952, 0.04877, 0.0), (0.9381, 0.3358, 0.0), (0.9523, 0.2889, 0.0), (0.9666, 0.242, 0.0), (0.8546, 0.5123, 0.0), (0.8777, 0.4691, 0.0), (0.9008, 0.4259, 0.0), (0.7382, 0.6692, 0.0), (0.7693, 0.6313, 0.0), (0.8004, 0.5935, 0.0), (0.5935, 0.8004, 0.0), (0.6313, 0.7693, 0.0), (0.6692, 0.7382, 0.0), (0.4259, 0.9008, 0.0), (0.4691, 0.8777, 0.0), (0.5123, 0.8546, 0.0), (0.242, 0.9666, 0.0), (0.2889, 0.9523, 0.0), (0.3358, 0.9381, 0.0), (0.04877, 0.9952, 0.0), (0.09754, 0.9904, 0.0), (0.1463, 0.9856, 0.0), (0.09754, 0.9904, 0.0), (0.04877, 0.9952, 0.0), (0.2889, 0.9523, 0.0), (0.242, 0.9666, 0.0), (0.4691, 0.8777, 0.0), (0.4259, 0.9008, 0.0), (0.6313, 0.7693, 0.0), (0.5935, 0.8004, 0.0), (0.7693, 0.6313, 0.0), (0.7382, 0.6692, 0.0), (0.8777, 0.4691, 0.0), (0.8546, 0.5123, 0.0), (0.9523, 0.2889, 0.0), (0.9381, 0.3358, 0.0), (0.9904, 0.09755, 0.0), (0.9856, 0.1463, 0.0), (0.9904, -0.09754, 0.0), (0.9952, -0.04877, 0.0), (0.9523, -0.2889, 0.0), (0.9666, -0.242, 0.0), (0.8777, -0.4691, 0.0), (0.9008, -0.4259, 0.0), (0.7693, -0.6313, 0.0), (0.8004, -0.5935, 0.0), (0.6313, -0.7693, 0.0), (0.6692, -0.7382, 0.0), (0.4691, -0.8777, 0.0), (0.5123, -0.8546, 0.0), (0.2889, -0.9523, 0.0), (0.3358, -0.9381, 0.0), (0.09755, -0.9904, 0.0), (0.1463, -0.9856, 0.0), (-0.09754, -0.9904, 0.0), (-0.04877, -0.9952, 0.0), (-0.2889, -0.9523, 0.0), (-0.242, -0.9666, 0.0), (-0.4691, -0.8777, 0.0), (-0.4259, -0.9008, 0.0), (-0.6313, -0.7693, 0.0), (-0.5935, -0.8004, 0.0), (-0.7693, -0.6313, 0.0), (-0.7382, -0.6692, 0.0), (-0.8777, -0.4691, 0.0), (-0.8546, -0.5123, 0.0), (-0.9523, -0.2889, 0.0), (-0.9381, -0.3358, 0.0), (-0.9904, -0.09755, 0.0), (-0.9856, -0.1463, 0.0), (-0.9904, 0.09755, 0.0), (-0.9952, 0.04877, 0.0), (-0.9523, 0.2889, 0.0), (-0.9666, 0.242, 0.0), (-0.8777, 0.4691, 0.0), (-0.9008, 0.4259, 0.0), (-0.7693, 0.6313, 0.0), (-0.8004, 0.5935, 0.0), (-0.6313, 0.7693, 0.0), (-0.6692, 0.7382, 0.0), (-0.4691, 0.8777, 0.0), (-0.5123, 0.8546, 0.0), (-0.2889, 0.9523, 0.0), (-0.3358, 0.9381, 0.0), (-0.09755, 0.9904, 0.0), (-0.1463, 0.9856, 0.0), (0.1951, 0.9808, 0.0), (0.1463, 0.9856, 0.0), (0.3827, 0.9239, 0.0), (0.3358, 0.9381, 0.0), (0.5556, 0.8315, 0.0), (0.5123, 0.8546, 0.0), (0.7071, 0.7071, 0.0), (0.6692, 0.7382, 0.0), (0.8315, 0.5556, 0.0), (0.8004, 0.5935, 0.0), (0.9239, 0.3827, 0.0), (0.9008, 0.4259, 0.0), (0.9808, 0.1951, 0.0), (0.9666, 0.242, 0.0), (1.0, 9.656e-07, 0.0), (0.9952, 0.04877, 0.0), (0.9808, -0.1951, 0.0), (0.9856, -0.1463, 0.0), (0.9239, -0.3827, 0.0), (0.9381, -0.3358, 0.0), (0.8315, -0.5556, 0.0), (0.8546, -0.5123, 0.0), (0.7071, -0.7071, 0.0), (0.7382, -0.6692, 0.0), (0.5556, -0.8315, 0.0), (0.5935, -0.8004, 0.0), (0.3827, -0.9239, 0.0), (0.4259, -0.9008, 0.0), (0.1951, -0.9808, 0.0), (0.242, -0.9666, 0.0), (3.258e-07, -1.0, 0.0), (0.04877, -0.9952, 0.0), (-0.1951, -0.9808, 0.0), (-0.1463, -0.9856, 0.0), (-0.3827, -0.9239, 0.0), (-0.3358, -0.9381, 0.0), (-0.5556, -0.8315, 0.0), (-0.5123, -0.8546, 0.0), (-0.7071, -0.7071, 0.0), (-0.6692, -0.7382, 0.0), (-0.8315, -0.5556, 0.0), (-0.8004, -0.5935, 0.0), (-0.9239, -0.3827, 0.0), (-0.9008, -0.4259, 0.0), (-0.9808, -0.1951, 0.0), (-0.9666, -0.242, 0.0), (-1.0, 7.55e-08, 0.0), (-0.9952, -0.04877, 0.0), (-0.9808, 0.1951, 0.0), (-0.9856, 0.1463, 0.0), (-0.9239, 0.3827, 0.0), (-0.9381, 0.3358, 0.0), (-0.8315, 0.5556, 0.0), (-0.8546, 0.5123, 0.0), (-0.7071, 0.7071, 0.0), (-0.7382, 0.6692, 0.0), (-0.5556, 0.8315, 0.0), (-0.5935, 0.8004, 0.0), (-0.3827, 0.9239, 0.0), (-0.4259, 0.9008, 0.0), (-0.1951, 0.9808, 0.0), (-0.242, 0.9666, 0.0), (0.0, 1.0, 0.0), (-0.04877, 0.9952, 0.0), (0.09754, 0.9904, 0.0), (0.1463, 0.9856, 0.0), (0.04877, 0.9952, 0.0), (0.0, 1.0, 0.0), (0.2889, 0.9523, 0.0), (0.3358, 0.9381, 0.0), (0.242, 0.9666, 0.0), (0.1951, 0.9808, 0.0), (0.4691, 0.8777, 0.0), (0.5123, 0.8546, 0.0), (0.4259, 0.9008, 0.0), (0.3827, 0.9239, 0.0), (0.6313, 0.7693, 0.0), (0.6692, 0.7382, 0.0), (0.5935, 0.8004, 0.0), (0.5556, 0.8315, 0.0), (0.7693, 0.6313, 0.0), (0.8004, 0.5935, 0.0), (0.7382, 0.6692, 0.0), (0.7071, 0.7071, 0.0), (0.8777, 0.4691, 0.0), (0.9008, 0.4259, 0.0), (0.8546, 0.5123, 0.0), (0.8315, 0.5556, 0.0), (0.9523, 0.2889, 0.0), (0.9666, 0.242, 0.0), (0.9381, 0.3358, 0.0), (0.9239, 0.3827, 0.0), (0.9904, 0.09755, 0.0), (0.9952, 0.04877, 0.0), (0.9856, 0.1463, 0.0), (0.9808, 0.1951, 0.0), (0.9904, -0.09754, 0.0), (0.9856, -0.1463, 0.0), (0.9952, -0.04877, 0.0), (1.0, 9.656e-07, 0.0), (0.9523, -0.2889, 0.0), (0.9381, -0.3358, 0.0), (0.9666, -0.242, 0.0), (0.9808, -0.1951, 0.0), (0.8777, -0.4691, 0.0), (0.8546, -0.5123, 0.0), (0.9008, -0.4259, 0.0), (0.9239, -0.3827, 0.0), (0.7693, -0.6313, 0.0), (0.7382, -0.6692, 0.0), (0.8004, -0.5935, 0.0), (0.8315, -0.5556, 0.0), (0.6313, -0.7693, 0.0), (0.5935, -0.8004, 0.0), (0.6692, -0.7382, 0.0), (0.7071, -0.7071, 0.0), (0.4691, -0.8777, 0.0), (0.4259, -0.9008, 0.0), (0.5123, -0.8546, 0.0), (0.5556, -0.8315, 0.0), (0.2889, -0.9523, 0.0), (0.242, -0.9666, 0.0), (0.3358, -0.9381, 0.0), (0.3827, -0.9239, 0.0), (0.09755, -0.9904, 0.0), (0.04877, -0.9952, 0.0), (0.1463, -0.9856, 0.0), (0.1951, -0.9808, 0.0), (-0.09754, -0.9904, 0.0), (-0.1463, -0.9856, 0.0), (-0.04877, -0.9952, 0.0), (3.258e-07, -1.0, 0.0), (-0.2889, -0.9523, 0.0), (-0.3358, -0.9381, 0.0), (-0.242, -0.9666, 0.0), (-0.1951, -0.9808, 0.0), (-0.4691, -0.8777, 0.0), (-0.5123, -0.8546, 0.0), (-0.4259, -0.9008, 0.0), (-0.3827, -0.9239, 0.0), (-0.6313, -0.7693, 0.0), (-0.6692, -0.7382, 0.0), (-0.5935, -0.8004, 0.0), (-0.5556, -0.8315, 0.0), (-0.7693, -0.6313, 0.0), (-0.8004, -0.5935, 0.0), (-0.7382, -0.6692, 0.0), (-0.7071, -0.7071, 0.0), (-0.8777, -0.4691, 0.0), (-0.9008, -0.4259, 0.0), (-0.8546, -0.5123, 0.0), (-0.8315, -0.5556, 0.0), (-0.9523, -0.2889, 0.0), (-0.9666, -0.242, 0.0), (-0.9381, -0.3358, 0.0), (-0.9239, -0.3827, 0.0), (-0.9904, -0.09755, 0.0), (-0.9952, -0.04877, 0.0), (-0.9856, -0.1463, 0.0), (-0.9808, -0.1951, 0.0), (-0.9904, 0.09755, 0.0), (-0.9856, 0.1463, 0.0), (-0.9952, 0.04877, 0.0), (-1.0, 7.55e-08, 0.0), (-0.9523, 0.2889, 0.0), (-0.9381, 0.3358, 0.0), (-0.9666, 0.242, 0.0), (-0.9808, 0.1951, 0.0), (-0.8777, 0.4691, 0.0), (-0.8546, 0.5123, 0.0), (-0.9008, 0.4259, 0.0), (-0.9239, 0.3827, 0.0), (-0.7693, 0.6313, 0.0), (-0.7382, 0.6692, 0.0), (-0.8004, 0.5935, 0.0), (-0.8315, 0.5556, 0.0), (-0.6313, 0.7693, 0.0), (-0.5935, 0.8004, 0.0), (-0.6692, 0.7382, 0.0), (-0.7071, 0.7071, 0.0), (-0.4691, 0.8777, 0.0), (-0.4259, 0.9008, 0.0), (-0.5123, 0.8546, 0.0), (-0.5556, 0.8315, 0.0), (-0.2889, 0.9523, 0.0), (-0.242, 0.9666, 0.0), (-0.3358, 0.9381, 0.0), (-0.3827, 0.9239, 0.0), (-0.09755, 0.9904, 0.0), (-0.04877, 0.9952, 0.0), (-0.1463, 0.9856, 0.0), (-0.1951, 0.9808, 0.0), (0.08944, 0.9081, 0.0), (0.1342, 0.9037, 0.0), (0.04472, 0.9125, 0.0), (-1.856e-09, 0.9169, 0.0), (0.2649, 0.8732, 0.0), (0.3079, 0.8602, 0.0), (0.2219, 0.8863, 0.0), (0.1789, 0.8993, 0.0), (0.4302, 0.8048, 0.0), (0.4698, 0.7836, 0.0), (0.3905, 0.826, 0.0), (0.3509, 0.8471, 0.0), (0.5789, 0.7054, 0.0), (0.6136, 0.6769, 0.0), (0.5442, 0.7339, 0.0), (0.5094, 0.7624, 0.0), (0.7054, 0.5789, 0.0), (0.7339, 0.5442, 0.0), (0.6769, 0.6136, 0.0), (0.6484, 0.6484, 0.0), (0.8048, 0.4302, 0.0), (0.826, 0.3905, 0.0), (0.7836, 0.4698, 0.0), (0.7624, 0.5094, 0.0), (0.8732, 0.2649, 0.0), (0.8863, 0.2219, 0.0), (0.8602, 0.3079, 0.0), (0.8471, 0.3509, 0.0), (0.9081, 0.08944, 0.0), (0.9125, 0.04472, 0.0), (0.9037, 0.1342, 0.0), (0.8993, 0.1789, 0.0), (0.9081, -0.08944, 0.0), (0.9037, -0.1342, 0.0), (0.9125, -0.04472, 0.0), (0.9169, 9.1e-07, 0.0), (0.8732, -0.2649, 0.0), (0.8602, -0.3079, 0.0), (0.8863, -0.2219, 0.0), (0.8993, -0.1789, 0.0), (0.8048, -0.4302, 0.0), (0.7836, -0.4698, 0.0), (0.826, -0.3905, 0.0), (0.8471, -0.3509, 0.0), (0.7054, -0.5789, 0.0), (0.6769, -0.6136, 0.0), (0.7339, -0.5442, 0.0), (0.7624, -0.5094, 0.0), (0.5789, -0.7054, 0.0), (0.5442, -0.7339, 0.0), (0.6136, -0.6769, 0.0), (0.6484, -0.6484, 0.0), (0.4302, -0.8048, 0.0), (0.3905, -0.826, 0.0), (0.4698, -0.7836, 0.0), (0.5094, -0.7624, 0.0), (0.2649, -0.8732, 0.0), (0.2219, -0.8863, 0.0), (0.3079, -0.8602, 0.0), (0.3509, -0.8471, 0.0), (0.08944, -0.9081, 0.0), (0.04472, -0.9125, 0.0), (0.1342, -0.9037, 0.0), (0.1789, -0.8993, 0.0), (-0.08944, -0.9081, 0.0), (-0.1342, -0.9037, 0.0), (-0.04472, -0.9125, 0.0), (2.969e-07, -0.9169, 0.0), (-0.2649, -0.8732, 0.0), (-0.3079, -0.8602, 0.0), (-0.2219, -0.8863, 0.0), (-0.1789, -0.8993, 0.0), (-0.4302, -0.8048, 0.0), (-0.4698, -0.7836, 0.0), (-0.3905, -0.826, 0.0), (-0.3509, -0.8471, 0.0), (-0.5789, -0.7054, 0.0), (-0.6136, -0.6769, 0.0), (-0.5442, -0.7339, 0.0), (-0.5094, -0.7624, 0.0), (-0.7054, -0.5789, 0.0), (-0.7339, -0.5442, 0.0), (-0.6769, -0.6136, 0.0), (-0.6484, -0.6484, 0.0), (-0.8048, -0.4302, 0.0), (-0.826, -0.3905, 0.0), (-0.7836, -0.4698, 0.0), (-0.7624, -0.5094, 0.0), (-0.8732, -0.2649, 0.0), (-0.8863, -0.2219, 0.0), (-0.8602, -0.3079, 0.0), (-0.8471, -0.3509, 0.0), (-0.9081, -0.08944, 0.0), (-0.9125, -0.04472, 0.0), (-0.9037, -0.1342, 0.0), (-0.8993, -0.1789, 0.0), (-0.9081, 0.08944, 0.0), (-0.9037, 0.1342, 0.0), (-0.9125, 0.04472, 0.0), (-0.9169, 9.383e-08, 0.0), (-0.8732, 0.2649, 0.0), (-0.8602, 0.3079, 0.0), (-0.8863, 0.2219, 0.0), (-0.8993, 0.1789, 0.0), (-0.8048, 0.4302, 0.0), (-0.7836, 0.4698, 0.0), (-0.826, 0.3905, 0.0), (-0.8471, 0.3509, 0.0), (-0.7054, 0.5789, 0.0), (-0.6769, 0.6136, 0.0), (-0.7339, 0.5442, 0.0), (-0.7624, 0.5094, 0.0), (-0.5789, 0.7054, 0.0), (-0.5442, 0.7339, 0.0), (-0.6136, 0.6769, 0.0), (-0.6484, 0.6484, 0.0), (-0.4302, 0.8048, 0.0), (-0.3905, 0.826, 0.0), (-0.4698, 0.7836, 0.0), (-0.5094, 0.7624, 0.0), (-0.2649, 0.8732, 0.0), (-0.2219, 0.8863, 0.0), (-0.3079, 0.8602, 0.0), (-0.3509, 0.8471, 0.0), (-0.08944, 0.9081, 0.0), (-0.04472, 0.9125, 0.0), (-0.1342, 0.9037, 0.0), (-0.1789, 0.8993, 0.0), (-0.04877, 0.9952, 0.18), (0.0, 1.0, 0.18), (-0.242, 0.9666, 0.18), (-0.1951, 0.9808, 0.18), (-0.4259, 0.9008, 0.18), (-0.3827, 0.9239, 0.18), (-0.5935, 0.8004, 0.18), (-0.5556, 0.8315, 0.18), (-0.7382, 0.6692, 0.18), (-0.7071, 0.7071, 0.18), (-0.8546, 0.5123, 0.18), (-0.8315, 0.5556, 0.18), (-0.9381, 0.3358, 0.18), (-0.9239, 0.3827, 0.18), (-0.9856, 0.1463, 0.18), (-0.9808, 0.1951, 0.18), (-0.9952, -0.04877, 0.18), (-1.0, 7.55e-08, 0.18), (-0.9666, -0.242, 0.18), (-0.9808, -0.1951, 0.18), (-0.9008, -0.4259, 0.18), (-0.9239, -0.3827, 0.18), (-0.8004, -0.5935, 0.18), (-0.8315, -0.5556, 0.18), (-0.6692, -0.7382, 0.18), (-0.7071, -0.7071, 0.18), (-0.5123, -0.8546, 0.18), (-0.5556, -0.8315, 0.18), (-0.3358, -0.9381, 0.18), (-0.3827, -0.9239, 0.18), (-0.1463, -0.9856, 0.18), (-0.1951, -0.9808, 0.18), (0.04877, -0.9952, 0.18), (3.258e-07, -1.0, 0.18), (0.242, -0.9666, 0.18), (0.1951, -0.9808, 0.18), (0.4259, -0.9008, 0.18), (0.3827, -0.9239, 0.18), (0.5935, -0.8004, 0.18), (0.5556, -0.8315, 0.18), (0.7382, -0.6692, 0.18), (0.7071, -0.7071, 0.18), (0.8546, -0.5123, 0.18), (0.8315, -0.5556, 0.18), (0.9381, -0.3358, 0.18), (0.9239, -0.3827, 0.18), (0.9856, -0.1463, 0.18), (0.9808, -0.1951, 0.18), (0.9952, 0.04877, 0.18), (1.0, 9.656e-07, 0.18), (0.9666, 0.242, 0.18), (0.9808, 0.1951, 0.18), (0.9008, 0.4259, 0.18), (0.9239, 0.3827, 0.18), (0.8004, 0.5935, 0.18), (0.8315, 0.5556, 0.18), (0.6692, 0.7382, 0.18), (0.7071, 0.7071, 0.18), (0.5123, 0.8546, 0.18), (0.5556, 0.8315, 0.18), (0.3358, 0.9381, 0.18), (0.3827, 0.9239, 0.18), (0.1463, 0.9856, 0.18), (0.1951, 0.9808, 0.18), (-0.1463, 0.9856, 0.18), (-0.09755, 0.9904, 0.18), (-0.3358, 0.9381, 0.18), (-0.2889, 0.9523, 0.18), (-0.5123, 0.8546, 0.18), (-0.4691, 0.8777, 0.18), (-0.6692, 0.7382, 0.18), (-0.6313, 0.7693, 0.18), (-0.8004, 0.5935, 0.18), (-0.7693, 0.6313, 0.18), (-0.9008, 0.4259, 0.18), (-0.8777, 0.4691, 0.18), (-0.9666, 0.242, 0.18), (-0.9523, 0.2889, 0.18), (-0.9952, 0.04877, 0.18), (-0.9904, 0.09755, 0.18), (-0.9856, -0.1463, 0.18), (-0.9904, -0.09755, 0.18), (-0.9381, -0.3358, 0.18), (-0.9523, -0.2889, 0.18), (-0.8546, -0.5123, 0.18), (-0.8777, -0.4691, 0.18), (-0.7382, -0.6692, 0.18), (-0.7693, -0.6313, 0.18), (-0.5935, -0.8004, 0.18), (-0.6313, -0.7693, 0.18), (-0.4259, -0.9008, 0.18), (-0.4691, -0.8777, 0.18), (-0.242, -0.9666, 0.18), (-0.2889, -0.9523, 0.18), (-0.04877, -0.9952, 0.18), (-0.09754, -0.9904, 0.18), (0.1463, -0.9856, 0.18), (0.09755, -0.9904, 0.18), (0.3358, -0.9381, 0.18), (0.2889, -0.9523, 0.18), (0.5123, -0.8546, 0.18), (0.4691, -0.8777, 0.18), (0.6692, -0.7382, 0.18), (0.6313, -0.7693, 0.18), (0.8004, -0.5935, 0.18), (0.7693, -0.6313, 0.18), (0.9008, -0.4259, 0.18), (0.8777, -0.4691, 0.18), (0.9666, -0.242, 0.18), (0.9523, -0.2889, 0.18), (0.9952, -0.04877, 0.18), (0.9904, -0.09754, 0.18), (0.9856, 0.1463, 0.18), (0.9904, 0.09755, 0.18), (0.9381, 0.3358, 0.18), (0.9523, 0.2889, 0.18), (0.8546, 0.5123, 0.18), (0.8777, 0.4691, 0.18), (0.7382, 0.6692, 0.18), (0.7693, 0.6313, 0.18), (0.5935, 0.8004, 0.18), (0.6313, 0.7693, 0.18), (0.4259, 0.9008, 0.18), (0.4691, 0.8777, 0.18), (0.242, 0.9666, 0.18), (0.2889, 0.9523, 0.18), (0.04877, 0.9952, 0.18), (0.09754, 0.9904, 0.18), (0.09754, 0.9904, 0.18), (0.1463, 0.9856, 0.18), (0.04877, 0.9952, 0.18), (0.0, 1.0, 0.18), (0.2889, 0.9523, 0.18), (0.3358, 0.9381, 0.18), (0.242, 0.9666, 0.18), (0.1951, 0.9808, 0.18), (0.4691, 0.8777, 0.18), (0.5123, 0.8546, 0.18), (0.4259, 0.9008, 0.18), (0.3827, 0.9239, 0.18), (0.6313, 0.7693, 0.18), (0.6692, 0.7382, 0.18), (0.5935, 0.8004, 0.18), (0.5556, 0.8315, 0.18), (0.7693, 0.6313, 0.18), (0.8004, 0.5935, 0.18), (0.7382, 0.6692, 0.18), (0.7071, 0.7071, 0.18), (0.8777, 0.4691, 0.18), (0.9008, 0.4259, 0.18), (0.8546, 0.5123, 0.18), (0.8315, 0.5556, 0.18), (0.9523, 0.2889, 0.18), (0.9666, 0.242, 0.18), (0.9381, 0.3358, 0.18), (0.9239, 0.3827, 0.18), (0.9904, 0.09755, 0.18), (0.9952, 0.04877, 0.18), (0.9856, 0.1463, 0.18), (0.9808, 0.1951, 0.18), (0.9904, -0.09754, 0.18), (0.9856, -0.1463, 0.18), (0.9952, -0.04877, 0.18), (1.0, 9.656e-07, 0.18), (0.9523, -0.2889, 0.18), (0.9381, -0.3358, 0.18), (0.9666, -0.242, 0.18), (0.9808, -0.1951, 0.18), (0.8777, -0.4691, 0.18), (0.8546, -0.5123, 0.18), (0.9008, -0.4259, 0.18), (0.9239, -0.3827, 0.18), (0.7693, -0.6313, 0.18), (0.7382, -0.6692, 0.18), (0.8004, -0.5935, 0.18), (0.8315, -0.5556, 0.18), (0.6313, -0.7693, 0.18), (0.5935, -0.8004, 0.18), (0.6692, -0.7382, 0.18), (0.7071, -0.7071, 0.18), (0.4691, -0.8777, 0.18), (0.4259, -0.9008, 0.18), (0.5123, -0.8546, 0.18), (0.5556, -0.8315, 0.18), (0.2889, -0.9523, 0.18), (0.242, -0.9666, 0.18), (0.3358, -0.9381, 0.18), (0.3827, -0.9239, 0.18), (0.09755, -0.9904, 0.18), (0.04877, -0.9952, 0.18), (0.1463, -0.9856, 0.18), (0.1951, -0.9808, 0.18), (-0.09754, -0.9904, 0.18), (-0.1463, -0.9856, 0.18), (-0.04877, -0.9952, 0.18), (3.258e-07, -1.0, 0.18), (-0.2889, -0.9523, 0.18), (-0.3358, -0.9381, 0.18), (-0.242, -0.9666, 0.18), (-0.1951, -0.9808, 0.18), (-0.4691, -0.8777, 0.18), (-0.5123, -0.8546, 0.18), (-0.4259, -0.9008, 0.18), (-0.3827, -0.9239, 0.18), (-0.6313, -0.7693, 0.18), (-0.6692, -0.7382, 0.18), (-0.5935, -0.8004, 0.18), (-0.5556, -0.8315, 0.18), (-0.7693, -0.6313, 0.18), (-0.8004, -0.5935, 0.18), (-0.7382, -0.6692, 0.18), (-0.7071, -0.7071, 0.18), (-0.8777, -0.4691, 0.18), (-0.9008, -0.4259, 0.18), (-0.8546, -0.5123, 0.18), (-0.8315, -0.5556, 0.18), (-0.9523, -0.2889, 0.18), (-0.9666, -0.242, 0.18), (-0.9381, -0.3358, 0.18), (-0.9239, -0.3827, 0.18), (-0.9904, -0.09755, 0.18), (-0.9952, -0.04877, 0.18), (-0.9856, -0.1463, 0.18), (-0.9808, -0.1951, 0.18), (-0.9904, 0.09755, 0.18), (-0.9856, 0.1463, 0.18), (-0.9952, 0.04877, 0.18), (-1.0, 7.55e-08, 0.18), (-0.9523, 0.2889, 0.18), (-0.9381, 0.3358, 0.18), (-0.9666, 0.242, 0.18), (-0.9808, 0.1951, 0.18), (-0.8777, 0.4691, 0.18), (-0.8546, 0.5123, 0.18), (-0.9008, 0.4259, 0.18), (-0.9239, 0.3827, 0.18), (-0.7693, 0.6313, 0.18), (-0.7382, 0.6692, 0.18), (-0.8004, 0.5935, 0.18), (-0.8315, 0.5556, 0.18), (-0.6313, 0.7693, 0.18), (-0.5935, 0.8004, 0.18), (-0.6692, 0.7382, 0.18), (-0.7071, 0.7071, 0.18), (-0.4691, 0.8777, 0.18), (-0.4259, 0.9008, 0.18), (-0.5123, 0.8546, 0.18), (-0.5556, 0.8315, 0.18), (-0.2889, 0.9523, 0.18), (-0.242, 0.9666, 0.18), (-0.3358, 0.9381, 0.18), (-0.3827, 0.9239, 0.18), (-0.09755, 0.9904, 0.18), (-0.04877, 0.9952, 0.18), (-0.1463, 0.9856, 0.18), (-0.1951, 0.9808, 0.18), (0.09754, 0.9904, 0.18), (0.1463, 0.9856, 0.18), (0.04877, 0.9952, 0.18), (0.0, 1.0, 0.18), (0.2889, 0.9523, 0.18), (0.3358, 0.9381, 0.18), (0.242, 0.9666, 0.18), (0.1951, 0.9808, 0.18), (0.4691, 0.8777, 0.18), (0.5123, 0.8546, 0.18), (0.4259, 0.9008, 0.18), (0.3827, 0.9239, 0.18), (0.6313, 0.7693, 0.18), (0.6692, 0.7382, 0.18), (0.5935, 0.8004, 0.18), (0.5556, 0.8315, 0.18), (0.7693, 0.6313, 0.18), (0.8004, 0.5935, 0.18), (0.7382, 0.6692, 0.18), (0.7071, 0.7071, 0.18), (0.8777, 0.4691, 0.18), (0.9008, 0.4259, 0.18), (0.8546, 0.5123, 0.18), (0.8315, 0.5556, 0.18), (0.9523, 0.2889, 0.18), (0.9666, 0.242, 0.18), (0.9381, 0.3358, 0.18), (0.9239, 0.3827, 0.18), (0.9904, 0.09755, 0.18), (0.9952, 0.04877, 0.18), (0.9856, 0.1463, 0.18), (0.9808, 0.1951, 0.18), (0.9904, -0.09754, 0.18), (0.9856, -0.1463, 0.18), (0.9952, -0.04877, 0.18), (1.0, 9.656e-07, 0.18), (0.9523, -0.2889, 0.18), (0.9381, -0.3358, 0.18), (0.9666, -0.242, 0.18), (0.9808, -0.1951, 0.18), (0.8777, -0.4691, 0.18), (0.8546, -0.5123, 0.18), (0.9008, -0.4259, 0.18), (0.9239, -0.3827, 0.18), (0.7693, -0.6313, 0.18), (0.7382, -0.6692, 0.18), (0.8004, -0.5935, 0.18), (0.8315, -0.5556, 0.18), (0.6313, -0.7693, 0.18), (0.5935, -0.8004, 0.18), (0.6692, -0.7382, 0.18), (0.7071, -0.7071, 0.18), (0.4691, -0.8777, 0.18), (0.4259, -0.9008, 0.18), (0.5123, -0.8546, 0.18), (0.5556, -0.8315, 0.18), (0.2889, -0.9523, 0.18), (0.242, -0.9666, 0.18), (0.3358, -0.9381, 0.18), (0.3827, -0.9239, 0.18), (0.09755, -0.9904, 0.18), (0.04877, -0.9952, 0.18), (0.1463, -0.9856, 0.18), (0.1951, -0.9808, 0.18), (-0.09754, -0.9904, 0.18), (-0.1463, -0.9856, 0.18), (-0.04877, -0.9952, 0.18), (3.258e-07, -1.0, 0.18), (-0.2889, -0.9523, 0.18), (-0.3358, -0.9381, 0.18), (-0.242, -0.9666, 0.18), (-0.1951, -0.9808, 0.18), (-0.4691, -0.8777, 0.18), (-0.5123, -0.8546, 0.18), (-0.4259, -0.9008, 0.18), (-0.3827, -0.9239, 0.18), (-0.6313, -0.7693, 0.18), (-0.6692, -0.7382, 0.18), (-0.5935, -0.8004, 0.18), (-0.5556, -0.8315, 0.18), (-0.7693, -0.6313, 0.18), (-0.8004, -0.5935, 0.18), (-0.7382, -0.6692, 0.18), (-0.7071, -0.7071, 0.18), (-0.8777, -0.4691, 0.18), (-0.9008, -0.4259, 0.18), (-0.8546, -0.5123, 0.18), (-0.8315, -0.5556, 0.18), (-0.9523, -0.2889, 0.18), (-0.9666, -0.242, 0.18), (-0.9381, -0.3358, 0.18), (-0.9239, -0.3827, 0.18), (-0.9904, -0.09755, 0.18), (-0.9952, -0.04877, 0.18), (-0.9856, -0.1463, 0.18), (-0.9808, -0.1951, 0.18), (-0.9904, 0.09755, 0.18), (-0.9856, 0.1463, 0.18), (-0.9952, 0.04877, 0.18), (-1.0, 7.55e-08, 0.18), (-0.9523, 0.2889, 0.18), (-0.9381, 0.3358, 0.18), (-0.9666, 0.242, 0.18), (-0.9808, 0.1951, 0.18), (-0.8777, 0.4691, 0.18), (-0.8546, 0.5123, 0.18), (-0.9008, 0.4259, 0.18), (-0.9239, 0.3827, 0.18), (-0.7693, 0.6313, 0.18), (-0.7382, 0.6692, 0.18), (-0.8004, 0.5935, 0.18), (-0.8315, 0.5556, 0.18), (-0.6313, 0.7693, 0.18), (-0.5935, 0.8004, 0.18), (-0.6692, 0.7382, 0.18), (-0.7071, 0.7071, 0.18), (-0.4691, 0.8777, 0.18), (-0.4259, 0.9008, 0.18), (-0.5123, 0.8546, 0.18), (-0.5556, 0.8315, 0.18), (-0.2889, 0.9523, 0.18), (-0.242, 0.9666, 0.18), (-0.3358, 0.9381, 0.18), (-0.3827, 0.9239, 0.18), (-0.09755, 0.9904, 0.18), (-0.04877, 0.9952, 0.18), (-0.1463, 0.9856, 0.18), (-0.1951, 0.9808, 0.18), (0.08944, 0.9081, 0.18), (0.1342, 0.9037, 0.18), (0.04472, 0.9125, 0.18), (-1.856e-09, 0.9169, 0.18), (0.2649, 0.8732, 0.18), (0.3079, 0.8602, 0.18), (0.2219, 0.8863, 0.18), (0.1789, 0.8993, 0.18), (0.4302, 0.8048, 0.18), (0.4698, 0.7836, 0.18), (0.3905, 0.826, 0.18), (0.3509, 0.8471, 0.18), (0.5789, 0.7054, 0.18), (0.6136, 0.6769, 0.18), (0.5442, 0.7339, 0.18), (0.5094, 0.7624, 0.18), (0.7054, 0.5789, 0.18), (0.7339, 0.5442, 0.18), (0.6769, 0.6136, 0.18), (0.6484, 0.6484, 0.18), (0.8048, 0.4302, 0.18), (0.826, 0.3905, 0.18), (0.7836, 0.4698, 0.18), (0.7624, 0.5094, 0.18), (0.8732, 0.2649, 0.18), (0.8863, 0.2219, 0.18), (0.8602, 0.3079, 0.18), (0.8471, 0.3509, 0.18), (0.9081, 0.08944, 0.18), (0.9125, 0.04472, 0.18), (0.9037, 0.1342, 0.18), (0.8993, 0.1789, 0.18), (0.9081, -0.08944, 0.18), (0.9037, -0.1342, 0.18), (0.9125, -0.04472, 0.18), (0.9169, 9.1e-07, 0.18), (0.8732, -0.2649, 0.18), (0.8602, -0.3079, 0.18), (0.8863, -0.2219, 0.18), (0.8993, -0.1789, 0.18), (0.8048, -0.4302, 0.18), (0.7836, -0.4698, 0.18), (0.826, -0.3905, 0.18), (0.8471, -0.3509, 0.18), (0.7054, -0.5789, 0.18), (0.6769, -0.6136, 0.18), (0.7339, -0.5442, 0.18), (0.7624, -0.5094, 0.18), (0.5789, -0.7054, 0.18), (0.5442, -0.7339, 0.18), (0.6136, -0.6769, 0.18), (0.6484, -0.6484, 0.18), (0.4302, -0.8048, 0.18), (0.3905, -0.826, 0.18), (0.4698, -0.7836, 0.18), (0.5094, -0.7624, 0.18), (0.2649, -0.8732, 0.18), (0.2219, -0.8863, 0.18), (0.3079, -0.8602, 0.18), (0.3509, -0.8471, 0.18), (0.08944, -0.9081, 0.18), (0.04472, -0.9125, 0.18), (0.1342, -0.9037, 0.18), (0.1789, -0.8993, 0.18), (-0.08944, -0.9081, 0.18), (-0.1342, -0.9037, 0.18), (-0.04472, -0.9125, 0.18), (2.969e-07, -0.9169, 0.18), (-0.2649, -0.8732, 0.18), (-0.3079, -0.8602, 0.18), (-0.2219, -0.8863, 0.18), (-0.1789, -0.8993, 0.18), (-0.4302, -0.8048, 0.18), (-0.4698, -0.7836, 0.18), (-0.3905, -0.826, 0.18), (-0.3509, -0.8471, 0.18), (-0.5789, -0.7054, 0.18), (-0.6136, -0.6769, 0.18), (-0.5442, -0.7339, 0.18), (-0.5094, -0.7624, 0.18), (-0.7054, -0.5789, 0.18), (-0.7339, -0.5442, 0.18), (-0.6769, -0.6136, 0.18), (-0.6484, -0.6484, 0.18), (-0.8048, -0.4302, 0.18), (-0.826, -0.3905, 0.18), (-0.7836, -0.4698, 0.18), (-0.7624, -0.5094, 0.18), (-0.8732, -0.2649, 0.18), (-0.8863, -0.2219, 0.18), (-0.8602, -0.3079, 0.18), (-0.8471, -0.3509, 0.18), (-0.9081, -0.08944, 0.18), (-0.9125, -0.04472, 0.18), (-0.9037, -0.1342, 0.18), (-0.8993, -0.1789, 0.18), (-0.9081, 0.08944, 0.18), (-0.9037, 0.1342, 0.18), (-0.9125, 0.04472, 0.18), (-0.9169, 9.383e-08, 0.18), (-0.8732, 0.2649, 0.18), (-0.8602, 0.3079, 0.18), (-0.8863, 0.2219, 0.18), (-0.8993, 0.1789, 0.18), (-0.8048, 0.4302, 0.18), (-0.7836, 0.4698, 0.18), (-0.826, 0.3905, 0.18), (-0.8471, 0.3509, 0.18), (-0.7054, 0.5789, 0.18), (-0.6769, 0.6136, 0.18), (-0.7339, 0.5442, 0.18), (-0.7624, 0.5094, 0.18), (-0.5789, 0.7054, 0.18), (-0.5442, 0.7339, 0.18), (-0.6136, 0.6769, 0.18), (-0.6484, 0.6484, 0.18), (-0.4302, 0.8048, 0.18), (-0.3905, 0.826, 0.18), (-0.4698, 0.7836, 0.18), (-0.5094, 0.7624, 0.18), (-0.2649, 0.8732, 0.18), (-0.2219, 0.8863, 0.18), (-0.3079, 0.8602, 0.18), (-0.3509, 0.8471, 0.18), (-0.08944, 0.9081, 0.18), (-0.04472, 0.9125, 0.18), (-0.1342, 0.9037, 0.18), (-0.1789, 0.8993, 0.18)], [], [(728, 730, 858, 856), (172, 344, 346, 173), (61, 237, 172, 60), (21, 212, 213, 97), (88, 219, 154, 87), (115, 201, 136, 114), (48, 180, 181, 47), (75, 162, 163, 74), (8, 238, 239, 58), (102, 144, 145, 101), (35, 189, 250, 2), (62, 171, 232, 11), (89, 153, 214, 20), (22, 210, 211, 100), (116, 135, 196, 29), (49, 245, 180, 48), (76, 227, 162, 75), (9, 236, 237, 61), (36, 188, 189, 35), (103, 209, 144, 102), (63, 170, 171, 62), (90, 152, 153, 89), (23, 208, 209, 103), (117, 134, 135, 116), (50, 179, 240, 7), (77, 161, 222, 16), (10, 234, 235, 64), (104, 143, 204, 25), (37, 253, 188, 36), (64, 235, 170, 63), (91, 217, 152, 90), (24, 206, 207, 106), (118, 199, 134, 117), (51, 178, 179, 50), (78, 160, 161, 77), (11, 232, 233, 67), (105, 142, 143, 104), (38, 187, 248, 3), (65, 169, 230, 12), (92, 151, 212, 21), (25, 204, 205, 109), (119, 133, 194, 30), (52, 243, 178, 51), (79, 225, 160, 78), (12, 230, 231, 70), (106, 207, 142, 105), (39, 186, 187, 38), (66, 168, 169, 65), (93, 150, 151, 92), (26, 202, 203, 112), (120, 132, 133, 119), (53, 177, 238, 8), (80, 159, 220, 17), (13, 228, 229, 73), (107, 141, 202, 26), (40, 251, 186, 39), (67, 233, 168, 66), (0, 254, 255, 34), (94, 215, 150, 93), (27, 200, 201, 115), (121, 197, 132, 120), (54, 176, 177, 53), (81, 158, 159, 80), (14, 226, 227, 76), (108, 140, 141, 107), (41, 185, 246, 4), (68, 167, 228, 13), (1, 252, 253, 37), (95, 149, 210, 22), (28, 198, 199, 118), (122, 131, 192, 31), (55, 241, 176, 54), (82, 223, 158, 81), (15, 224, 225, 79), (109, 205, 140, 108), (42, 184, 185, 41), (69, 166, 167, 68), (2, 250, 251, 40), (96, 148, 149, 95), (29, 196, 197, 121), (123, 130, 131, 122), (56, 175, 236, 9), (83, 157, 218, 18), (16, 222, 223, 82), (110, 139, 200, 27), (43, 249, 184, 42), (70, 231, 166, 69), (3, 248, 249, 43), (97, 213, 148, 96), (30, 194, 195, 124), (124, 195, 130, 123), (57, 174, 175, 56), (84, 156, 157, 83), (17, 220, 221, 85), (111, 138, 139, 110), (44, 183, 244, 5), (71, 165, 226, 14), (4, 246, 247, 46), (98, 147, 208, 23), (31, 192, 193, 127), (125, 129, 254, 0), (58, 239, 174, 57), (85, 221, 156, 84), (18, 218, 219, 88), (112, 203, 138, 111), (45, 182, 183, 44), (72, 164, 165, 71), (5, 244, 245, 49), (99, 146, 147, 98), (32, 191, 252, 1), (126, 128, 129, 125), (59, 173, 234, 10), (86, 155, 216, 19), (19, 216, 217, 91), (113, 137, 198, 28), (46, 247, 182, 45), (73, 229, 164, 72), (6, 242, 243, 52), (100, 211, 146, 99), (33, 190, 191, 32), (127, 193, 128, 126), (60, 172, 173, 59), (87, 154, 155, 86), (20, 214, 215, 94), (114, 136, 137, 113), (47, 181, 242, 6), (74, 163, 224, 15), (7, 240, 241, 55), (101, 145, 206, 24), (34, 255, 190, 33), (360, 488, 490, 362), (193, 257, 256, 128), (190, 380, 382, 191), (211, 293, 292, 146), (242, 363, 357, 243), (229, 329, 328, 164), (247, 365, 364, 182), (137, 274, 275, 198), (155, 310, 311, 216), (216, 311, 305, 217), (173, 346, 347, 234), (128, 256, 258, 129), (191, 382, 383, 252), (146, 292, 294, 147), (244, 367, 361, 245), (164, 328, 330, 165), (182, 364, 366, 183), (203, 277, 276, 138), (218, 315, 309, 219), (221, 313, 312, 156), (239, 349, 348, 174), (129, 258, 259, 254), (192, 263, 257, 193), (147, 294, 295, 208), (246, 371, 365, 247), (165, 330, 331, 226), (183, 366, 367, 244), (138, 276, 278, 139), (220, 319, 313, 221), (156, 312, 314, 157), (174, 348, 350, 175), (195, 261, 260, 130), (194, 267, 261, 195), (213, 297, 296, 148), (248, 375, 369, 249), (231, 333, 332, 166), (249, 369, 368, 184), (139, 278, 279, 200), (222, 323, 317, 223), (157, 314, 315, 218), (130, 260, 262, 131), (175, 350, 351, 236), (196, 271, 265, 197), (148, 296, 298, 149), (250, 379, 373, 251), (166, 332, 334, 167), (184, 368, 370, 185), (205, 281, 280, 140), (224, 327, 321, 225), (223, 317, 316, 158), (241, 353, 352, 176), (131, 262, 263, 192), (198, 275, 269, 199), (149, 298, 299, 210), (252, 383, 377, 253), (167, 334, 335, 228), (140, 280, 282, 141), (185, 370, 371, 246), (226, 331, 325, 227), (158, 316, 318, 159), (176, 352, 354, 177), (197, 265, 264, 132), (200, 279, 273, 201), (215, 301, 300, 150), (254, 259, 381, 255), (233, 337, 336, 168), (251, 373, 372, 186), (141, 282, 283, 202), (228, 335, 329, 229), (159, 318, 319, 220), (177, 354, 355, 238), (132, 264, 266, 133), (202, 283, 277, 203), (150, 300, 302, 151), (168, 336, 338, 169), (186, 372, 374, 187), (207, 285, 284, 142), (230, 339, 333, 231), (225, 321, 320, 160), (243, 357, 356, 178), (133, 266, 267, 194), (204, 287, 281, 205), (151, 302, 303, 212), (169, 338, 339, 230), (187, 374, 375, 248), (142, 284, 286, 143), (232, 343, 337, 233), (160, 320, 322, 161), (178, 356, 358, 179), (199, 269, 268, 134), (206, 291, 285, 207), (217, 305, 304, 152), (235, 341, 340, 170), (253, 377, 376, 188), (143, 286, 287, 204), (234, 347, 341, 235), (161, 322, 323, 222), (179, 358, 359, 240), (134, 268, 270, 135), (208, 295, 289, 209), (152, 304, 306, 153), (170, 340, 342, 171), (188, 376, 378, 189), (209, 289, 288, 144), (236, 351, 345, 237), (227, 325, 324, 162), (245, 361, 360, 180), (135, 270, 271, 196), (210, 299, 293, 211), (153, 306, 307, 214), (171, 342, 343, 232), (189, 378, 379, 250), (144, 288, 290, 145), (238, 355, 349, 239), (162, 324, 326, 163), (180, 360, 362, 181), (201, 273, 272, 136), (212, 303, 297, 213), (219, 309, 308, 154), (237, 345, 344, 172), (255, 381, 380, 190), (145, 290, 291, 206), (240, 359, 353, 241), (163, 326, 327, 224), (181, 362, 363, 242), (136, 272, 274, 137), (214, 307, 301, 215), (154, 308, 310, 155), (530, 595, 728, 729), (273, 401, 400, 272), (303, 431, 425, 297), (309, 437, 436, 308), (345, 473, 472, 344), (381, 509, 508, 380), (290, 418, 419, 291), (359, 487, 481, 353), (326, 454, 455, 327), (362, 490, 491, 363), (272, 400, 402, 274), (307, 435, 429, 301), (308, 436, 438, 310), (344, 472, 474, 346), (257, 385, 384, 256), (380, 508, 510, 382), (293, 421, 420, 292), (363, 491, 485, 357), (329, 457, 456, 328), (365, 493, 492, 364), (274, 402, 403, 275), (311, 439, 433, 305), (310, 438, 439, 311), (346, 474, 475, 347), (256, 384, 386, 258), (382, 510, 511, 383), (292, 420, 422, 294), (367, 495, 489, 361), (328, 456, 458, 330), (364, 492, 494, 366), (277, 405, 404, 276), (315, 443, 437, 309), (313, 441, 440, 312), (349, 477, 476, 348), (258, 386, 387, 259), (263, 391, 385, 257), (294, 422, 423, 295), (371, 499, 493, 365), (330, 458, 459, 331), (366, 494, 495, 367), (276, 404, 406, 278), (319, 447, 441, 313), (312, 440, 442, 314), (348, 476, 478, 350), (261, 389, 388, 260), (267, 395, 389, 261), (297, 425, 424, 296), (375, 503, 497, 369), (333, 461, 460, 332), (369, 497, 496, 368), (278, 406, 407, 279), (314, 442, 443, 315), (323, 451, 445, 317), (350, 478, 479, 351), (260, 388, 390, 262), (271, 399, 393, 265), (296, 424, 426, 298), (379, 507, 501, 373), (332, 460, 462, 334), (368, 496, 498, 370), (281, 409, 408, 280), (327, 455, 449, 321), (317, 445, 444, 316), (353, 481, 480, 352), (262, 390, 391, 263), (275, 403, 397, 269), (298, 426, 427, 299), (383, 511, 505, 377), (334, 462, 463, 335), (370, 498, 499, 371), (280, 408, 410, 282), (331, 459, 453, 325), (316, 444, 446, 318), (352, 480, 482, 354), (265, 393, 392, 264), (279, 407, 401, 273), (301, 429, 428, 300), (259, 387, 509, 381), (337, 465, 464, 336), (373, 501, 500, 372), (282, 410, 411, 283), (335, 463, 457, 329), (318, 446, 447, 319), (264, 392, 394, 266), (354, 482, 483, 355), (283, 411, 405, 277), (300, 428, 430, 302), (336, 464, 466, 338), (372, 500, 502, 374), (285, 413, 412, 284), (339, 467, 461, 333), (321, 449, 448, 320), (357, 485, 484, 356), (266, 394, 395, 267), (287, 415, 409, 281), (302, 430, 431, 303), (338, 466, 467, 339), (284, 412, 414, 286), (374, 502, 503, 375), (343, 471, 465, 337), (320, 448, 450, 322), (356, 484, 486, 358), (269, 397, 396, 268), (291, 419, 413, 285), (305, 433, 432, 304), (341, 469, 468, 340), (377, 505, 504, 376), (286, 414, 415, 287), (347, 475, 469, 341), (322, 450, 451, 323), (358, 486, 487, 359), (268, 396, 398, 270), (295, 423, 417, 289), (304, 432, 434, 306), (340, 468, 470, 342), (376, 504, 506, 378), (289, 417, 416, 288), (351, 479, 473, 345), (325, 453, 452, 324), (361, 489, 488, 360), (270, 398, 399, 271), (299, 427, 421, 293), (306, 434, 435, 307), (342, 470, 471, 343), (378, 506, 507, 379), (288, 416, 418, 290), (355, 483, 477, 349), (324, 452, 454, 326), (555, 554, 681, 687), (548, 613, 692, 693), (566, 631, 656, 657), (587, 586, 746, 744), (605, 604, 710, 708), (529, 528, 733, 739), (623, 622, 674, 672), (578, 517, 763, 762), (596, 535, 727, 726), (614, 553, 691, 690), (557, 556, 677, 683), (632, 571, 655, 654), (522, 587, 744, 745), (540, 605, 708, 709), (531, 530, 729, 735), (579, 578, 762, 760), (558, 623, 672, 673), (597, 596, 726, 724), (615, 614, 690, 688), (559, 558, 673, 679), (633, 632, 654, 652), (588, 527, 743, 742), (606, 545, 707, 706), (533, 532, 725, 731), (624, 563, 671, 670), (514, 579, 760, 761), (532, 597, 724, 725), (550, 615, 688, 689), (561, 560, 669, 675), (568, 633, 652, 653), (589, 588, 742, 740), (607, 606, 706, 704), (535, 534, 721, 727), (625, 624, 670, 668), (580, 519, 759, 758), (598, 537, 723, 722), (616, 555, 687, 686), (563, 562, 665, 671), (634, 573, 651, 650), (524, 589, 740, 741), (542, 607, 704, 705), (537, 536, 717, 723), (560, 625, 668, 669), (581, 580, 758, 756), (599, 598, 722, 720), (617, 616, 686, 684), (565, 564, 661, 667), (635, 634, 650, 648), (590, 529, 739, 738), (608, 547, 703, 702), (539, 538, 713, 719), (626, 565, 667, 666), (516, 581, 756, 757), (534, 599, 720, 721), (513, 512, 765, 643), (552, 617, 684, 685), (567, 566, 657, 663), (570, 635, 648, 649), (591, 590, 738, 736), (609, 608, 702, 700), (541, 540, 709, 715), (627, 626, 666, 664), (582, 521, 755, 754), (600, 539, 719, 718), (515, 514, 761, 767), (618, 557, 683, 682), (569, 568, 653, 659), (636, 575, 647, 646), (526, 591, 736, 737), (544, 609, 700, 701), (543, 542, 705, 711), (562, 627, 664, 665), (583, 582, 754, 752), (601, 600, 718, 716), (517, 516, 757, 763), (619, 618, 682, 680), (571, 570, 649, 655), (637, 636, 646, 644), (592, 531, 735, 734), (610, 549, 699, 698), (545, 544, 701, 707), (628, 567, 663, 662), (518, 583, 752, 753), (536, 601, 716, 717), (519, 518, 753, 759), (554, 619, 680, 681), (573, 572, 645, 651), (572, 637, 644, 645), (593, 592, 734, 732), (611, 610, 698, 696), (547, 546, 697, 703), (629, 628, 662, 660), (584, 523, 751, 750), (602, 541, 715, 714), (521, 520, 749, 755), (620, 559, 679, 678), (575, 574, 641, 647), (638, 513, 643, 642), (528, 593, 732, 733), (546, 611, 696, 697), (549, 548, 693, 699), (564, 629, 660, 661), (585, 584, 750, 748), (603, 602, 714, 712), (523, 522, 745, 751), (621, 620, 678, 676), (576, 515, 767, 766), (639, 638, 642, 640), (594, 533, 731, 730), (612, 551, 695, 694), (551, 550, 689, 695), (630, 569, 659, 658), (520, 585, 748, 749), (538, 603, 712, 713), (525, 524, 741, 747), (556, 621, 676, 677), (577, 576, 766, 764), (574, 639, 640, 641), (595, 594, 730, 728), (613, 612, 694, 692), (553, 552, 685, 691), (631, 630, 658, 656), (586, 525, 747, 746), (604, 543, 711, 710), (527, 526, 737, 743), (622, 561, 675, 674), (512, 577, 764, 765), (872, 874, 1002, 1000), (641, 640, 768, 769), (764, 766, 894, 892), (677, 676, 804, 805), (747, 741, 869, 875), (713, 712, 840, 841), (749, 748, 876, 877), (658, 659, 787, 786), (694, 695, 823, 822), (695, 689, 817, 823), (730, 731, 859, 858), (640, 642, 770, 768), (766, 767, 895, 894), (676, 678, 806, 804), (751, 745, 873, 879), (712, 714, 842, 840), (748, 750, 878, 876), (661, 660, 788, 789), (699, 693, 821, 827), (697, 696, 824, 825), (733, 732, 860, 861), (642, 643, 771, 770), (647, 641, 769, 775), (678, 679, 807, 806), (755, 749, 877, 883), (714, 715, 843, 842), (750, 751, 879, 878), (660, 662, 790, 788), (703, 697, 825, 831), (696, 698, 826, 824), (732, 734, 862, 860), (645, 644, 772, 773), (651, 645, 773, 779), (681, 680, 808, 809), (759, 753, 881, 887), (717, 716, 844, 845), (753, 752, 880, 881), (662, 663, 791, 790), (707, 701, 829, 835), (698, 699, 827, 826), (644, 646, 774, 772), (734, 735, 863, 862), (655, 649, 777, 783), (680, 682, 810, 808), (763, 757, 885, 891), (716, 718, 846, 844), (752, 754, 882, 880), (665, 664, 792, 793), (711, 705, 833, 839), (701, 700, 828, 829), (737, 736, 864, 865), (646, 647, 775, 774), (659, 653, 781, 787), (682, 683, 811, 810), (767, 761, 889, 895), (718, 719, 847, 846), (664, 666, 794, 792), (754, 755, 883, 882), (715, 709, 837, 843), (700, 702, 830, 828), (736, 738, 866, 864), (649, 648, 776, 777), (663, 657, 785, 791), (685, 684, 812, 813), (643, 765, 893, 771), (721, 720, 848, 849), (757, 756, 884, 885), (666, 667, 795, 794), (719, 713, 841, 847), (702, 703, 831, 830), (738, 739, 867, 866), (648, 650, 778, 776), (667, 661, 789, 795), (684, 686, 814, 812), (720, 722, 850, 848), (756, 758, 886, 884), (669, 668, 796, 797), (723, 717, 845, 851), (705, 704, 832, 833), (741, 740, 868, 869), (650, 651, 779, 778), (671, 665, 793, 799), (686, 687, 815, 814), (722, 723, 851, 850), (758, 759, 887, 886), (668, 670, 798, 796), (727, 721, 849, 855), (704, 706, 834, 832), (740, 742, 870, 868), (653, 652, 780, 781), (675, 669, 797, 803), (689, 688, 816, 817), (725, 724, 852, 853), (761, 760, 888, 889), (670, 671, 799, 798), (731, 725, 853, 859), (706, 707, 835, 834), (742, 743, 871, 870), (652, 654, 782, 780), (679, 673, 801, 807), (688, 690, 818, 816), (724, 726, 854, 852), (760, 762, 890, 888), (673, 672, 800, 801), (735, 729, 857, 863), (709, 708, 836, 837), (745, 744, 872, 873), (654, 655, 783, 782), (683, 677, 805, 811), (690, 691, 819, 818), (726, 727, 855, 854), (762, 763, 891, 890), (672, 674, 802, 800), (739, 733, 861, 867), (708, 710, 838, 836), (744, 746, 874, 872), (657, 656, 784, 785), (687, 681, 809, 815), (693, 692, 820, 821), (729, 728, 856, 857), (765, 764, 892, 893), (674, 675, 803, 802), (743, 737, 865, 871), (710, 711, 839, 838), (746, 747, 875, 874), (656, 658, 786, 784), (691, 685, 813, 819), (692, 694, 822, 820), (785, 784, 912, 913), (815, 809, 937, 943), (821, 820, 948, 949), (857, 856, 984, 985), (893, 892, 1020, 1021), (802, 803, 931, 930), (871, 865, 993, 999), (838, 839, 967, 966), (874, 875, 1003, 1002), (784, 786, 914, 912), (819, 813, 941, 947), (820, 822, 950, 948), (856, 858, 986, 984), (769, 768, 896, 897), (892, 894, 1022, 1020), (805, 804, 932, 933), (875, 869, 997, 1003), (841, 840, 968, 969), (877, 876, 1004, 1005), (786, 787, 915, 914), (823, 817, 945, 951), (822, 823, 951, 950), (858, 859, 987, 986), (768, 770, 898, 896), (894, 895, 1023, 1022), (804, 806, 934, 932), (879, 873, 1001, 1007), (840, 842, 970, 968), (876, 878, 1006, 1004), (789, 788, 916, 917), (827, 821, 949, 955), (825, 824, 952, 953), (861, 860, 988, 989), (770, 771, 899, 898), (775, 769, 897, 903), (806, 807, 935, 934), (883, 877, 1005, 1011), (842, 843, 971, 970), (878, 879, 1007, 1006), (788, 790, 918, 916), (831, 825, 953, 959), (824, 826, 954, 952), (860, 862, 990, 988), (773, 772, 900, 901), (779, 773, 901, 907), (809, 808, 936, 937), (887, 881, 1009, 1015), (845, 844, 972, 973), (881, 880, 1008, 1009), (790, 791, 919, 918), (826, 827, 955, 954), (835, 829, 957, 963), (862, 863, 991, 990), (772, 774, 902, 900), (783, 777, 905, 911), (808, 810, 938, 936), (891, 885, 1013, 1019), (844, 846, 974, 972), (880, 882, 1010, 1008), (793, 792, 920, 921), (839, 833, 961, 967), (829, 828, 956, 957), (865, 864, 992, 993), (774, 775, 903, 902), (787, 781, 909, 915), (810, 811, 939, 938), (895, 889, 1017, 1023), (846, 847, 975, 974), (882, 883, 1011, 1010), (792, 794, 922, 920), (843, 837, 965, 971), (828, 830, 958, 956), (864, 866, 994, 992), (777, 776, 904, 905), (791, 785, 913, 919), (813, 812, 940, 941), (771, 893, 1021, 899), (849, 848, 976, 977), (885, 884, 1012, 1013), (794, 795, 923, 922), (847, 841, 969, 975), (830, 831, 959, 958), (776, 778, 906, 904), (866, 867, 995, 994), (795, 789, 917, 923), (812, 814, 942, 940), (848, 850, 978, 976), (884, 886, 1014, 1012), (797, 796, 924, 925), (851, 845, 973, 979), (833, 832, 960, 961), (869, 868, 996, 997), (778, 779, 907, 906), (799, 793, 921, 927), (814, 815, 943, 942), (850, 851, 979, 978), (796, 798, 926, 924), (886, 887, 1015, 1014), (855, 849, 977, 983), (832, 834, 962, 960), (868, 870, 998, 996), (781, 780, 908, 909), (803, 797, 925, 931), (817, 816, 944, 945), (853, 852, 980, 981), (889, 888, 1016, 1017), (798, 799, 927, 926), (859, 853, 981, 987), (834, 835, 963, 962), (870, 871, 999, 998), (780, 782, 910, 908), (807, 801, 929, 935), (816, 818, 946, 944), (852, 854, 982, 980), (888, 890, 1018, 1016), (801, 800, 928, 929), (863, 857, 985, 991), (837, 836, 964, 965), (873, 872, 1000, 1001), (782, 783, 911, 910), (811, 805, 933, 939), (818, 819, 947, 946), (854, 855, 983, 982), (890, 891, 1019, 1018), (800, 802, 930, 928), (867, 861, 989, 995), (836, 838, 966, 964), (390, 388, 900, 902), (120, 119, 634, 635), (437, 443, 955, 949), (94, 93, 617, 552), (495, 494, 1006, 1007), (68, 13, 539, 600), (42, 41, 582, 583), (460, 461, 973, 972), (16, 82, 544, 545), (426, 424, 936, 938), (391, 390, 902, 903), (121, 120, 635, 570), (441, 447, 959, 953), (95, 22, 557, 618), (496, 497, 1009, 1008), (69, 68, 600, 601), (43, 42, 583, 518), (462, 460, 972, 974), (17, 85, 546, 547), (427, 426, 938, 939), (392, 393, 905, 904), (122, 31, 575, 636), (445, 451, 963, 957), (96, 95, 618, 619), (498, 496, 1008, 1010), (70, 69, 601, 536), (44, 5, 523, 584), (463, 462, 974, 975), (18, 88, 548, 549), (428, 429, 941, 940), (394, 392, 904, 906), (123, 122, 636, 637), (449, 455, 967, 961), (97, 96, 619, 554), (499, 498, 1010, 1011), (71, 14, 541, 602), (45, 44, 584, 585), (464, 465, 977, 976), (19, 91, 550, 551), (430, 428, 940, 942), (395, 394, 906, 907), (124, 123, 637, 572), (453, 459, 971, 965), (98, 23, 559, 620), (500, 501, 1013, 1012), (72, 71, 602, 603), (46, 45, 585, 520), (466, 464, 976, 978), (20, 94, 552, 553), (431, 430, 942, 943), (396, 397, 909, 908), (125, 0, 513, 638), (457, 463, 975, 969), (99, 98, 620, 621), (502, 500, 1012, 1014), (73, 72, 603, 538), (47, 6, 525, 586), (467, 466, 978, 979), (432, 433, 945, 944), (21, 97, 554, 555), (398, 396, 908, 910), (126, 125, 638, 639), (461, 467, 979, 973), (100, 99, 621, 556), (503, 502, 1014, 1015), (74, 15, 543, 604), (468, 469, 981, 980), (48, 47, 586, 587), (434, 432, 944, 946), (22, 100, 556, 557), (127, 126, 639, 574), (399, 398, 910, 911), (465, 471, 983, 977), (101, 24, 561, 622), (504, 505, 1017, 1016), (75, 74, 604, 605), (470, 468, 980, 982), (49, 48, 587, 522), (23, 103, 558, 559), (435, 434, 946, 947), (400, 401, 913, 912), (469, 475, 987, 981), (102, 101, 622, 623), (506, 504, 1016, 1018), (76, 75, 605, 540), (50, 7, 527, 588), (471, 470, 982, 983), (24, 106, 560, 561), (436, 437, 949, 948), (402, 400, 912, 914), (473, 479, 991, 985), (103, 102, 623, 558), (507, 506, 1018, 1019), (77, 16, 545, 606), (51, 50, 588, 589), (472, 473, 985, 984), (25, 109, 562, 563), (438, 436, 948, 950), (403, 402, 914, 915), (477, 483, 995, 989), (104, 25, 563, 624), (508, 509, 1021, 1020), (78, 77, 606, 607), (52, 51, 589, 524), (474, 472, 984, 986), (26, 112, 564, 565), (439, 438, 950, 951), (0, 34, 512, 513), (404, 405, 917, 916), (481, 487, 999, 993), (105, 104, 624, 625), (510, 508, 1020, 1022), (79, 78, 607, 542), (53, 8, 529, 590), (475, 474, 986, 987), (27, 115, 566, 567), (440, 441, 953, 952), (1, 37, 514, 515), (406, 404, 916, 918), (485, 491, 1003, 997), (106, 105, 625, 560), (511, 510, 1022, 1023), (80, 17, 547, 608), (54, 53, 590, 591), (476, 477, 989, 988), (28, 118, 568, 569), (442, 440, 952, 954), (2, 40, 516, 517), (407, 406, 918, 919), (489, 495, 1007, 1001), (107, 26, 565, 626), (385, 391, 903, 897), (81, 80, 608, 609), (55, 54, 591, 526), (478, 476, 988, 990), (29, 121, 570, 571), (443, 442, 954, 955), (3, 43, 518, 519), (408, 409, 921, 920), (493, 499, 1011, 1005), (108, 107, 626, 627), (389, 395, 907, 901), (82, 81, 609, 544), (56, 9, 531, 592), (479, 478, 990, 991), (30, 124, 572, 573), (444, 445, 957, 956), (4, 46, 520, 521), (410, 408, 920, 922), (497, 503, 1015, 1009), (109, 108, 627, 562), (393, 399, 911, 905), (83, 18, 549, 610), (57, 56, 592, 593), (480, 481, 993, 992), (31, 127, 574, 575), (446, 444, 956, 958), (5, 49, 522, 523), (411, 410, 922, 923), (501, 507, 1019, 1013), (110, 27, 567, 628), (397, 403, 915, 909), (84, 83, 610, 611), (58, 57, 593, 528), (482, 480, 992, 994), (32, 1, 515, 576), (447, 446, 958, 959), (6, 52, 524, 525), (412, 413, 925, 924), (505, 511, 1023, 1017), (111, 110, 628, 629), (401, 407, 919, 913), (85, 84, 611, 546), (483, 482, 994, 995), (59, 10, 533, 594), (33, 32, 576, 577), (448, 449, 961, 960), (7, 55, 526, 527), (414, 412, 924, 926), (509, 387, 899, 1021), (112, 111, 629, 564), (405, 411, 923, 917), (86, 19, 551, 612), (484, 485, 997, 996), (60, 59, 594, 595), (34, 33, 577, 512), (450, 448, 960, 962), (415, 414, 926, 927), (8, 58, 528, 529), (113, 28, 569, 630), (409, 415, 927, 921), (87, 86, 612, 613), (486, 484, 996, 998), (61, 60, 595, 530), (451, 450, 962, 963), (35, 2, 517, 578), (9, 61, 530, 531), (416, 417, 929, 928), (114, 113, 630, 631), (413, 419, 931, 925), (88, 87, 613, 548), (487, 486, 998, 999), (62, 11, 535, 596), (36, 35, 578, 579), (452, 453, 965, 964), (10, 64, 532, 533), (418, 416, 928, 930), (115, 114, 631, 566), (417, 423, 935, 929), (89, 20, 553, 614), (488, 489, 1001, 1000), (63, 62, 596, 597), (37, 36, 579, 514), (454, 452, 964, 966), (11, 67, 534, 535), (419, 418, 930, 931), (384, 385, 897, 896), (116, 29, 571, 632), (421, 427, 939, 933), (90, 89, 614, 615), (490, 488, 1000, 1002), (64, 63, 597, 532), (38, 3, 519, 580), (455, 454, 966, 967), (12, 70, 536, 537), (420, 421, 933, 932), (386, 384, 896, 898), (117, 116, 632, 633), (425, 431, 943, 937), (91, 90, 615, 550), (491, 490, 1002, 1003), (65, 12, 537, 598), (39, 38, 580, 581), (456, 457, 969, 968), (13, 73, 538, 539), (422, 420, 932, 934), (387, 386, 898, 899), (118, 117, 633, 568), (429, 435, 947, 941), (92, 21, 555, 616), (492, 493, 1005, 1004), (66, 65, 598, 599), (40, 39, 581, 516), (458, 456, 968, 970), (14, 76, 540, 541), (423, 422, 934, 935), (388, 389, 901, 900), (119, 30, 573, 634), (433, 439, 951, 945), (93, 92, 616, 617), (494, 492, 1004, 1006), (67, 66, 599, 534), (41, 4, 521, 582), (459, 458, 970, 971), (15, 79, 542, 543), (424, 425, 937, 936)])
me_circle.materials.append(mat_rahmen)
me_circle.use_remesh_preserve_volume = False
me_circle.use_remesh_preserve_attributes = False
me_circle.use_mirror_vertex_groups = False
me_circle.update()

# ---- objects
ob_plane_002 = bpy.data.objects.new('Plane.002', me_plane_002)
ob_circle_001 = bpy.data.objects.new('Circle.001', me_circle_001)
ob_plane = bpy.data.objects.new('Plane', me_plane)
ob_circle = bpy.data.objects.new('Circle', me_circle)

# ---- transforms, parenting, visibility, modifiers, constraints
ob_plane_002.location = (0.0, -1.247, 5.96e-08)
ob_plane_002.rotation_euler = (1.571, -0.0, 0.0)
ob_plane_002.lineart.crease_threshold = 0.0
ob_circle_001.location = (0.0, -1.62, 0.0)
ob_circle_001.rotation_euler = (1.571, -0.0, 0.0)
ob_circle_001.scale = (9.638, 9.638, 9.638)
ob_circle_001.hide_viewport = True
ob_circle_001.hide_render = True
ob_circle_001.lineart.crease_threshold = 0.0
ob_plane.location = (0.0, -0.8187, 5.96e-08)
ob_plane.rotation_euler = (1.571, -0.0, 0.0)
ob_plane.lineart.crease_threshold = 0.0
ob_circle.location = (0.0, 0.0, 0.0)
ob_circle.rotation_euler = (1.571, -0.0, 0.0)
ob_circle.scale = (10.0, 10.0, 10.0)
ob_circle.lineart.crease_threshold = 0.0
_m = ob_circle.modifiers.new('Subsurf', 'SUBSURF')
_m.uv_smooth = 'PRESERVE_CORNERS'
_m.levels = 2
_m.render_levels = 4

# ---- collection membership
col_collection_1.objects.link(ob_plane_002)
col_collection_1.objects.link(ob_circle_001)
col_collection_1.objects.link(ob_plane)
col_collection_1.objects.link(ob_circle)

# ---- scene / render settings (as saved in the file)
scene.frame_start = 1; scene.frame_end = 250; scene.frame_set(1)
scene.render.engine = 'CYCLES'
scene.render.resolution_percentage = 50
scene.render.fps = 30
scene.render.dither_intensity = 0.0
scene.cycles.use_denoising = False
scene.cycles.samples = 600
scene.cycles.sampling_pattern = 'TABULATED_SOBOL'
scene.cycles.light_sampling_threshold = 0.0
scene.cycles.use_adaptive_sampling = False
scene.cycles.use_light_tree = False
scene.cycles.blur_glossy = 0.0
scene.cycles.pixel_filter_type = 'GAUSSIAN'
scene.cycles.sample_clamp_indirect = 0.0
scene.view_settings.view_transform = 'Standard'
bpy.context.view_layer.update()

# ---- added for rendering (the .blend has no active camera): camera
cam_auto = bpy.data.cameras.new('AutoCamera')
cam_auto.lens = 50.0
cam_auto.sensor_width = 36.0
cam_auto.clip_end = 1000.0
ob_auto_camera = bpy.data.objects.new('AutoCamera', cam_auto)
scene.collection.objects.link(ob_auto_camera)
ob_auto_camera.location = (26.2222, -32.3667, 20.9778)
ob_auto_camera.rotation_euler = (1.09748, -7.21219e-08, 0.694738)
scene.camera = ob_auto_camera
bpy.context.view_layer.update()
